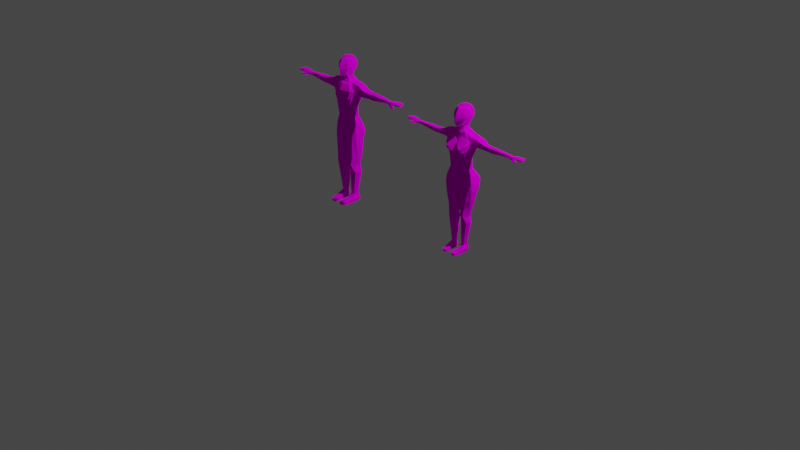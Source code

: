 # Source: basic_models.blend  (saved by Blender 3.4.6; exported with 4.5.12 LTS)
import bpy
from mathutils import Matrix  # noqa: F401  (used for matrix-valued properties, if any)

bpy.ops.wm.read_factory_settings(use_empty=True)
scene = bpy.context.scene
scene.name = 'Scene'

# ---- collections
col_collection = bpy.data.collections.new('Collection'); scene.collection.children.link(col_collection)

# ---- materials (node trees are filled in below, after node groups)
mat_material = bpy.data.materials.new('Material')
mat_material.alpha_threshold = 0.0
mat_material.use_transparent_shadow = False
mat_material.roughness = 0.5
mat_material.line_color = (0.0, 0.0, 0.0, 1.0)
mat_material_001 = bpy.data.materials.new('Material.001')
mat_material_001.alpha_threshold = 0.0
mat_material_001.use_transparent_shadow = False
mat_material_001.roughness = 0.5
mat_material_001.line_color = (0.0, 0.0, 0.0, 1.0)

# ---- material node trees
mat_material.use_nodes = True; mat_material.node_tree.nodes.clear()
_N = mat_material.node_tree.nodes; _L = mat_material.node_tree.links
n0 = _N.new('ShaderNodeOutputMaterial'); n0.name = 'Material Output'; n0.location = (300, 300)
n1 = _N.new('ShaderNodeBsdfDiffuse'); n1.name = 'Diffuse BSDF'; n1.location = (10, 300)
n1.inputs[1].default_value = 0.5
n2 = _N.new('ShaderNodeTexImage'); n2.name = 'Image Texture'; n2.location = (-280, 280)
_L.new(n1.outputs[0], n0.inputs[0])
_L.new(n2.outputs[0], n1.inputs[0])
n0.is_active_output = True
mat_material_001.use_nodes = True; mat_material_001.node_tree.nodes.clear()
_N = mat_material_001.node_tree.nodes; _L = mat_material_001.node_tree.links
n0 = _N.new('ShaderNodeOutputMaterial'); n0.name = 'Material Output'; n0.location = (300, 300)
n1 = _N.new('ShaderNodeBsdfDiffuse'); n1.name = 'Diffuse BSDF'; n1.location = (10, 300)
n1.inputs[1].default_value = 0.5
n2 = _N.new('ShaderNodeTexImage'); n2.name = 'Image Texture'; n2.location = (-280, 280)
_L.new(n1.outputs[0], n0.inputs[0])
_L.new(n2.outputs[0], n1.inputs[0])
n0.is_active_output = True

# ---- world
world_world = bpy.data.worlds.new('World'); scene.world = world_world
world_world.use_nodes = True; world_world.node_tree.nodes.clear()
_N = world_world.node_tree.nodes; _L = world_world.node_tree.links
n0 = _N.new('ShaderNodeOutputWorld'); n0.name = 'World Output'; n0.location = (300, 300)
n1 = _N.new('ShaderNodeBackground'); n1.name = 'Background'; n1.location = (10, 300)
n1.inputs[0].default_value = (0.05088, 0.05088, 0.05088, 1.0)
_L.new(n1.outputs[0], n0.inputs[0])
n0.is_active_output = True
world_world.color = (0.05088, 0.05088, 0.05088)
world_world.use_sun_shadow = False
world_world.sun_shadow_jitter_overblur = 0.0

# ---- cameras
cam_camera = bpy.data.cameras.new('Camera')
cam_camera.clip_end = 100.0
cam_camera.ortho_scale = 7.314

# ---- lights
light_light = bpy.data.lights.new('Light', 'POINT')
light_light.transmission_factor = 0.0
light_light.energy = 1000.0
light_light.shadow_soft_size = 0.1
light_light.shadow_maximum_resolution = 0.006
light_light.use_absolute_resolution = True

# ---- meshes
me_cube = bpy.data.meshes.new('Cube')
me_cube.from_pydata([(0.5837, 0.1731, 5.903), (0.4704, 0.2173, 4.179), (0.6146, -0.2544, 5.905), (0.4434, -0.1344, 4.153), (0.7192, -0.2193, 3.356), (0.7192, 0.2001, 3.309), (0.001498, -0.4469, 3.271), (0.03449, 0.2864, 3.309), (1.096, 0.1372, 5.719), (0.0, 0.4555, 3.63), (1.096, -0.2573, 5.719), (0.6221, 0.1627, 3.899), (0.6804, 0.09114, 5.363), (0.6827, -0.1445, 5.364), (0.5834, -0.1568, 3.899), (0.0, -0.4778, 3.823), (0.0, 0.3801, 3.959), (0.0, -0.3308, 6.023), (-0.0002673, -0.3616, 4.189), (0.0, 0.2613, 5.909), (-0.00117, 0.5222, 5.54), (0.0, -0.5021, 5.687), (-0.0004595, -0.4878, 5.198), (-0.0006943, 0.4989, 5.1), (0.0837, -0.1586, 2.243), (0.6816, -0.1036, 2.155), (0.6816, 0.1047, 2.155), (0.1307, 0.2313, 2.243), (0.5911, -0.1216, 1.729), (0.5911, 0.1501, 1.729), (0.1923, -0.1339, 1.729), (0.1923, 0.2113, 1.771), (0.4115, -0.1147, 0.231), (0.4233, 0.1405, 0.231), (0.2757, -0.1138, 0.231), (0.2085, 0.1405, 0.231), (0.5037, 0.3702, -0.1238), (0.1845, 0.3602, -0.1664), (0.4758, -0.1014, -0.1176), (0.2985, -0.1568, -0.1664), (1.684, 0.08893, 5.624), (1.684, -0.1997, 5.624), (1.505, 0.05445, 5.358), (1.505, -0.1653, 5.284), (1.902, 0.09684, 5.641), (1.901, -0.2042, 5.641), (1.722, 0.05445, 5.351), (1.722, -0.1653, 5.298), (2.882, 0.03878, 5.571), (2.882, -0.1496, 5.571), (2.841, 0.03878, 5.451), (2.841, -0.1496, 5.446), (0.3974, -0.2702, 2.155), (0.1867, -0.3466, 4.189), (0.3126, 0.203, 5.922), (0.3838, -0.5439, 3.298), (0.5565, 0.4081, 5.537), (0.294, 0.3714, 3.127), (0.3603, 0.4246, 5.128), (0.2429, 0.3476, 4.074), (0.3084, -0.2021, 5.937), (0.2343, 0.405, 3.613), (0.3629, -0.4802, 5.726), (0.3406, -0.5231, 5.23), (0.3343, -0.4296, 3.929), (0.316, 0.3485, 2.155), (0.3791, -0.1859, 1.785), (0.3282, 0.3681, 1.823), (0.3656, -0.1138, 0.3325), (0.2817, 0.1405, 0.231), (0.379, -0.1973, -0.1664), (0.3772, 0.3614, -0.1664), (0.1924, -0.1319, 6.191), (1.118e-08, -0.2505, 6.26), (-1.274e-08, 0.2603, 6.135), (0.1843, 0.2038, 6.191), (0.07458, 0.1276, 7.091), (0.3216, 0.2723, 6.784), (0.3217, 0.3094, 6.597), (0.2273, 0.3343, 6.267), (0.1565, 0.03242, 7.091), (0.3686, 0.06357, 6.78), (0.3718, 0.1073, 6.627), (0.2692, 0.09291, 6.352), (0.1472, -0.05437, 7.091), (0.3356, -0.1362, 6.818), (0.3401, -0.1245, 6.627), (0.26, -0.1108, 6.369), (0.08965, -0.137, 7.091), (0.2304, -0.3377, 6.857), (0.2636, -0.3373, 6.627), (0.216, -0.201, 6.383), (2.235e-08, -0.1837, 7.091), (5.215e-08, -0.4658, 6.866), (3.343e-08, -0.4845, 6.666), (-0.001152, -0.3061, 6.37), (2.133e-09, -5.342e-09, 7.125), (0.555, 0.3575, 5.162), (0.663, 0.2286, 5.529), (0.5967, -0.458, 3.298), (0.4172, 0.1048, 5.902), (0.3766, -0.2524, 4.134), (0.5577, -0.2702, 2.155), (-2.549e-08, 0.156, 7.091), (-6.803e-08, 0.5099, 6.724), (-5.311e-08, 0.5386, 6.536), (-7.152e-08, 0.466, 6.198), (0.5199, 0.3603, 0.02915), (0.1763, 0.3603, 0.03468), (0.4802, -0.1411, 0.03696), (0.248, -0.1638, 0.0001946), (0.3329, -0.2092, -0.03146), (0.2576, 0.3603, 0.07027), (0.2832, 0.8689, -0.1664), (0.1574, 0.8522, -0.1664), (0.4822, 0.7715, -0.06629), (0.4596, 0.7715, -0.1664), (0.247, 0.8689, -0.06629), (0.1497, 0.8522, -0.06629), (0.5201, 0.1869, 4.666), (0.5201, -0.1318, 4.757), (0.0, 0.3953, 4.558), (-0.0001501, -0.3658, 4.649), (0.2184, -0.3696, 4.739), (0.2682, 0.3524, 4.649), (1.254, 0.1398, 5.664), (1.03, 0.06295, 5.319), (1.051, -0.1148, 5.342), (1.253, -0.2143, 5.664), (0.4516, -0.2938, 3.922), (0.4987, -0.1859, 1.785), (0.4293, -0.1138, 0.3325), (0.4429, -0.1973, -0.1664), (0.5665, 0.3274, 3.264), (0.3807, 0.2741, 4.137), (0.4146, -0.2148, 5.9), (0.4755, 0.3468, 3.818), (0.6456, -0.4074, 5.603), (0.6046, -0.3662, 5.144), (0.5222, 0.3314, 2.155), (0.4765, 0.3681, 1.823), (0.3616, 0.1405, 0.231), (0.499, 0.3612, -0.1664), (0.457, -0.2092, -0.03146), (0.3931, 0.3603, 0.07027), (0.3952, 0.8522, -0.1664), (0.3945, 0.8522, -0.06629), (0.3581, -0.2677, 4.743), (0.4589, 0.3109, 4.659), (0.1736, 0.1489, 1.401), (0.1567, -0.2063, 1.467), (0.6367, -0.1775, 1.401), (0.6134, 0.2059, 1.401), (0.3144, 0.2544, 1.401), (0.3614, -0.2841, 1.401), (0.5167, -0.2841, 1.401), (0.4875, 0.2544, 1.401), (0.8193, 0.1485, 5.463), (0.8193, -0.2603, 5.477), (0.0, -0.5087, 5.459), (-0.0008539, 0.5312, 5.155), (1.6, 0.122, 5.45), (1.6, -0.2328, 5.45), (1.818, 0.122, 5.467), (1.949, -0.2328, 5.467), (2.892, 0.06611, 5.508), (2.709, -0.1468, 5.503), (0.4058, -0.549, 5.495), (0.45, 0.3988, 5.219), (1.173, -0.26, 5.48), (1.173, 0.1399, 5.464), (0.6557, -0.4415, 5.389), (0.6438, 0.2444, 5.385), (0.9009, 0.1398, 5.838), (0.8994, -0.2477, 5.838), (-0.0004452, 0.375, 5.827), (0.0, -0.3884, 5.878), (0.3316, -0.347, 5.861), (0.4212, 0.3212, 5.793), (0.5456, -0.3753, 5.745), (0.5134, 0.2181, 5.713), (0.6816, 0.004312, 2.155), (0.583, -0.05006, 5.967), (0.4841, 0.04785, 4.153), (0.7192, 0.007782, 3.366), (1.096, -0.05286, 5.719), (0.001498, -0.05986, 3.309), (0.6815, -0.02241, 5.349), (0.0, -0.05864, 3.613), (0.6221, 0.00877, 3.899), (0.0, 0.01473, 4.053), (0.07909, 0.04777, 2.243), (0.5911, 0.01919, 1.729), (0.1923, 0.04901, 1.795), (0.4233, 0.01751, 0.231), (0.2085, 0.01751, 0.231), (1.684, -0.05015, 5.624), (1.505, -0.05141, 5.314), (1.901, -0.04895, 5.641), (1.722, -0.05141, 5.298), (2.882, -0.05198, 5.575), (2.841, -0.05198, 5.451), (0.3619, 0.06521, -0.1664), (0.3084, 0.007777, 5.947), (0.1725, 0.05897, 0.0001946), (0.5149, 0.04783, 0.0001946), (0.5201, 0.03332, 4.71), (1.049, -0.01509, 5.283), (1.254, -0.05215, 5.692), (0.4163, -0.05562, 5.903), (0.4952, 0.01042, -0.1183), (0.2043, 0.06497, -0.1664), (0.4826, 0.06497, -0.1664), (0.6749, 0.02115, 1.401), (0.13, -0.005046, 1.401), (3.308, 0.1969, 5.448), (0.9002, -0.05128, 5.884), (-0.0003058, -0.526, 3.568), (0.6974, -0.18, 3.613), (-0.000401, 0.4403, 3.434), (0.6974, 0.1833, 3.551), (0.2222, 0.3866, 3.388), (0.3661, -0.5719, 3.628), (0.5805, -0.4309, 3.647), (0.5552, 0.3021, 3.449), (0.6974, 0.008228, 3.551), (0.006048, -0.05931, 3.446), (0.5753, 0.1737, 4.985), (0.656, -0.09937, 5.043), (0.0, 0.4018, 4.886), (-0.0004147, -0.4112, 4.922), (0.2816, -0.4684, 5.001), (0.3005, 0.3909, 4.896), (0.4985, -0.3119, 4.957), (0.4797, 0.3353, 4.927), (0.6295, 0.0424, 5.013), (2.686, 0.04096, 5.472), (2.686, -0.1518, 5.447), (2.747, 0.02716, 5.585), (2.747, -0.1474, 5.581), (2.718, -0.1634, 5.499), (2.714, 0.05255, 5.509), (2.747, -0.05148, 5.581), (2.686, -0.0519, 5.448), (0.7156, 0.191, 3.199), (0.04784, 0.2812, 3.199), (0.03328, -0.3627, 3.183), (0.7156, -0.1899, 3.235), (0.375, -0.4466, 3.199), (0.2961, 0.3692, 2.989), (0.5829, -0.4034, 3.199), (0.5622, 0.3352, 3.107), (0.01669, -0.0495, 3.199), (0.7156, 0.00745, 3.199), (0.0001584, 0.2368, 5.989), (0.208, 0.1537, 6.044), (0.21, -0.1778, 6.044), (0.0006054, -0.2897, 6.107), (0.2695, 0.3161, 6.447), (0.3133, 0.09992, 6.462), (0.298, -0.1159, 6.462), (0.2319, -0.2723, 6.474), (-0.0006001, -0.4257, 6.519), (-6.255e-08, 0.5325, 6.4), (0.2102, 0.2158, 6.987), (0.3174, 0.05354, 6.985), (0.2894, -0.1046, 6.996), (0.1986, -0.2552, 7.001), (3.241e-08, -0.362, 7.002), (-4.102e-08, 0.3939, 6.959), (3.15, -0.05198, 5.617), (3.15, -0.2389, 5.6), (3.106, 0.1161, 5.508), (3.055, 0.1604, 5.424), (3.106, -0.2482, 5.508), (3.017, -0.1178, 5.462), (3.055, 0.07305, 5.435), (3.15, 0.03878, 5.617), (3.106, 0.07305, 5.508), (3.285, 0.1969, 5.4), (3.285, 0.1433, 5.4), (3.315, 0.1433, 5.463), (3.355, -0.05108, 5.607), (3.261, -0.254, 5.6), (3.348, 0.07385, 5.6), (3.333, 0.08794, 5.536), (3.226, -0.254, 5.525), (3.338, -0.07574, 5.536), (3.462, -0.05092, 5.607), (3.416, -0.2602, 5.6), (3.462, 0.08167, 5.6), (3.446, 0.08167, 5.537), (3.379, -0.2602, 5.525), (3.418, -0.07649, 5.536), (3.636, -0.05092, 5.6), (3.522, -0.2651, 5.6), (3.643, 0.08167, 5.6), (3.631, 0.08167, 5.55), (3.51, -0.2651, 5.541), (3.625, -0.05092, 5.547), (0.4947, 0.6352, -0.05002), (0.2505, 0.6891, -0.02103), (0.5002, 0.6357, -0.1664), (0.1284, 0.6891, -0.1664), (0.1186, 0.6979, -0.02103), (0.4378, 0.6896, -0.1664), (0.3941, 0.6891, -0.02103), (0.3058, 0.6894, -0.1664), (3.188, 0.1097, 5.396), (3.231, 0.1097, 5.487), (3.188, 0.2017, 5.396), (3.221, 0.1759, 5.466)], [], [(253, 247, 25, 181), (252, 245, 27, 191), (181, 25, 28, 192), (183, 3, 14, 189), (216, 182, 2, 174), (180, 100, 0, 173), (172, 98, 8, 157), (170, 125, 40, 161), (222, 217, 6, 55), (226, 219, 7, 186), (225, 218, 4, 184), (251, 244, 26, 139), (235, 187, 13, 228), (234, 97, 12, 227), (134, 1, 11, 136), (231, 63, 22, 230), (167, 62, 21, 159), (190, 16, 9, 188), (53, 18, 15, 64), (224, 220, 5, 133), (177, 60, 17, 176), (255, 254, 74, 75), (248, 246, 24, 52), (214, 149, 35, 195), (139, 26, 29, 140), (52, 24, 30, 66), (191, 27, 31, 193), (300, 302, 116, 115), (154, 150, 34, 68), (156, 152, 33, 141), (213, 151, 32, 194), (205, 109, 38, 210), (204, 108, 37, 211), (111, 110, 39, 70), (212, 210, 38, 132), (162, 43, 47, 164), (169, 127, 43, 162), (208, 128, 41, 196), (207, 126, 42, 197), (243, 236, 50, 201), (196, 41, 45, 198), (197, 42, 46, 199), (161, 40, 44, 163), (51, 201, 276, 275), (241, 238, 48, 165), (240, 237, 51, 166), (242, 239, 49, 200), (211, 202, 70, 39), (143, 111, 70, 132), (149, 153, 69, 35), (155, 154, 68, 131), (306, 300, 115, 146), (102, 52, 66, 130), (27, 65, 67, 31), (250, 248, 52, 102), (209, 203, 60, 135), (179, 135, 60, 177), (219, 221, 57, 7), (101, 53, 64, 129), (171, 137, 62, 167), (233, 138, 63, 231), (16, 59, 61, 9), (229, 23, 58, 232), (245, 249, 65, 27), (223, 222, 55, 99), (160, 20, 56, 168), (175, 19, 54, 178), (75, 74, 73, 72), (257, 256, 72, 73), (254, 257, 73, 74), (256, 255, 75, 72), (263, 105, 78, 258), (269, 103, 76, 264), (74, 106, 79, 75), (105, 104, 77, 78), (103, 96, 76), (75, 79, 83), (78, 77, 81, 82), (76, 96, 80), (258, 78, 82, 259), (264, 76, 80, 265), (75, 83, 87, 72), (82, 81, 85, 86), (80, 96, 84), (259, 82, 86, 260), (265, 80, 84, 266), (72, 87, 91, 73), (86, 85, 89, 90), (84, 96, 88), (260, 86, 90, 261), (266, 84, 88, 267), (90, 89, 93, 94), (88, 96, 92), (261, 90, 94, 262), (267, 88, 92, 268), (73, 91, 95), (174, 2, 135, 179), (3, 101, 129, 14), (158, 10, 137, 171), (228, 13, 138, 233), (218, 223, 99, 4), (32, 131, 143, 109), (69, 141, 144, 112), (117, 146, 145, 113), (302, 305, 145, 116), (3, 120, 147, 101), (59, 124, 148, 134), (35, 69, 112, 108), (131, 68, 111, 143), (68, 34, 110, 111), (195, 35, 108, 204), (194, 32, 109, 205), (141, 33, 107, 144), (146, 115, 116, 145), (118, 117, 113, 114), (305, 307, 113, 145), (307, 303, 114, 113), (303, 304, 118, 114), (304, 301, 117, 118), (16, 121, 124, 59), (101, 147, 123, 53), (53, 123, 122, 18), (134, 148, 119, 1), (183, 206, 120, 3), (187, 12, 126, 207), (185, 10, 128, 208), (158, 13, 127, 169), (157, 8, 125, 170), (182, 209, 135, 2), (247, 250, 102, 25), (25, 102, 130, 28), (301, 306, 146, 117), (151, 155, 131, 32), (109, 143, 132, 38), (202, 212, 132, 70), (153, 156, 141, 69), (65, 139, 140, 67), (221, 224, 133, 57), (59, 134, 136, 61), (232, 58, 97, 234), (249, 251, 139, 65), (168, 56, 98, 172), (178, 54, 100, 180), (67, 140, 156, 153), (28, 130, 155, 151), (130, 66, 154, 155), (31, 67, 153, 149), (192, 28, 151, 213), (140, 29, 152, 156), (66, 30, 150, 154), (193, 31, 149, 214), (58, 168, 172, 97), (12, 157, 170, 126), (10, 158, 169, 128), (13, 158, 171, 138), (23, 160, 168, 58), (138, 171, 167, 63), (239, 240, 166, 49), (236, 241, 165, 50), (165, 48, 277, 272), (42, 161, 163, 46), (128, 169, 162, 41), (41, 162, 164, 45), (63, 167, 159, 22), (126, 170, 161, 42), (97, 172, 157, 12), (56, 178, 180, 98), (10, 174, 179, 137), (20, 175, 178, 56), (137, 179, 177, 62), (62, 177, 176, 21), (98, 180, 173, 8), (185, 216, 174, 10), (8, 173, 216, 185), (200, 49, 271, 270), (30, 193, 214, 150), (29, 192, 213, 152), (71, 142, 212, 202), (0, 100, 209, 182), (8, 185, 208, 125), (13, 187, 207, 127), (1, 119, 206, 183), (33, 194, 205, 107), (34, 195, 204, 110), (100, 54, 203, 209), (37, 71, 202, 211), (238, 242, 200, 48), (48, 200, 270, 277), (43, 197, 199, 47), (40, 196, 198, 44), (237, 243, 201, 51), (127, 207, 197, 43), (125, 208, 196, 40), (142, 36, 210, 212), (110, 204, 211, 39), (107, 205, 210, 36), (152, 213, 194, 33), (24, 191, 193, 30), (150, 214, 195, 34), (18, 190, 188, 15), (227, 12, 187, 235), (220, 225, 184, 5), (217, 226, 186, 6), (173, 0, 182, 216), (1, 183, 189, 11), (26, 181, 192, 29), (246, 252, 191, 24), (244, 253, 181, 26), (15, 188, 226, 217), (11, 189, 225, 220), (61, 136, 224, 221), (14, 129, 223, 218), (129, 64, 222, 223), (9, 61, 221, 219), (136, 11, 220, 224), (189, 14, 218, 225), (188, 9, 219, 226), (64, 15, 217, 222), (119, 227, 235, 206), (124, 232, 234, 148), (120, 228, 233, 147), (121, 229, 232, 124), (147, 233, 231, 123), (123, 231, 230, 122), (148, 234, 227, 119), (206, 235, 228, 120), (47, 199, 243, 237), (44, 198, 242, 238), (46, 163, 241, 236), (45, 164, 240, 239), (198, 45, 239, 242), (164, 47, 237, 240), (163, 44, 238, 241), (199, 46, 236, 243), (5, 184, 253, 244), (6, 186, 252, 246), (57, 133, 251, 249), (4, 99, 250, 247), (7, 57, 249, 245), (99, 55, 248, 250), (55, 6, 246, 248), (133, 5, 244, 251), (186, 7, 245, 252), (184, 4, 247, 253), (60, 203, 54, 255, 256), (19, 17, 257, 254), (17, 60, 256, 257), (54, 19, 254, 255), (91, 261, 262, 95), (87, 260, 261, 91), (83, 259, 260, 87), (79, 258, 259, 83), (106, 263, 258, 79), (89, 267, 268, 93), (85, 266, 267, 89), (81, 265, 266, 85), (77, 264, 265, 81), (104, 269, 264, 77), (272, 277, 284, 285), (276, 278, 274, 275), (309, 308, 280, 281), (274, 278, 287, 286), (201, 50, 273, 276), (50, 165, 272, 273), (49, 166, 274, 271), (166, 51, 275, 274), (279, 215, 281, 280), (308, 310, 279, 280), (311, 309, 281, 215), (310, 311, 215, 279), (285, 284, 290, 291), (286, 287, 293, 292), (270, 271, 283, 282), (278, 272, 285, 287), (277, 270, 282, 284), (271, 274, 286, 283), (288, 289, 295, 294), (289, 292, 298, 295), (284, 282, 288, 290), (283, 286, 292, 289), (282, 283, 289, 288), (287, 285, 291, 293), (299, 294, 295, 298), (297, 296, 294, 299), (293, 291, 297, 299), (292, 293, 299, 298), (291, 290, 296, 297), (290, 288, 294, 296), (112, 144, 306, 301), (108, 112, 301, 304), (37, 108, 304, 303), (71, 37, 303, 307), (142, 71, 307, 305), (36, 142, 305, 302), (144, 107, 300, 306), (107, 36, 302, 300), (273, 272, 311, 310), (272, 278, 309, 311), (276, 273, 310, 308), (278, 276, 308, 309)])
_uv = me_cube.uv_layers.new(name='UVMap')
_uv.uv.foreach_set('vector', [0.5153, 0.4054, 0.4937, 0.4112, 0.4937, 0.2902, 0.5057, 0.2892, 0.6823, 0.4074, 0.6456, 0.4037, 0.6617, 0.2977, 0.682, 0.2999, 0.5057, 0.2892, 0.4937, 0.2902, 0.4877, 0.2426, 0.5033, 0.2414, 0.5273, 0.5103, 0.5069, 0.5118, 0.5027, 0.4842, 0.5213, 0.4829, 0.6631, 0.8736, 0.6601, 0.9097, 0.6379, 0.9036, 0.6414, 0.8714, 0.9441, 0.03508, 0.9647, 0.02343, 0.9662, 0.04116, 0.9626, 0.07731, 0.9089, 0.05296, 0.9252, 0.05361, 0.9515, 0.1003, 0.9201, 0.07244, 0.9241, 0.1117, 0.9471, 0.1183, 0.9476, 0.1669, 0.9272, 0.1592, 0.3728, 0.2757, 0.414, 0.2826, 0.4142, 0.3161, 0.371, 0.3127, 0.6807, 0.435, 0.6253, 0.4283, 0.6438, 0.4159, 0.6822, 0.4199, 0.5184, 0.4445, 0.4981, 0.453, 0.4915, 0.425, 0.5169, 0.424, 0.5504, 0.3917, 0.5358, 0.4038, 0.5169, 0.2883, 0.5415, 0.2857, 0.5348, 0.6065, 0.5307, 0.6447, 0.5173, 0.6474, 0.5194, 0.6112, 0.566, 0.5938, 0.5708, 0.62, 0.5435, 0.6451, 0.5489, 0.6021, 0.8252, 0.213, 0.8359, 0.2085, 0.8521, 0.2402, 0.8335, 0.2494, 0.3831, 0.1231, 0.3762, 0.09733, 0.4144, 0.101, 0.4149, 0.1321, 0.3688, 0.06767, 0.3741, 0.04221, 0.4144, 0.04641, 0.4143, 0.07181, 0.6659, 0.5015, 0.6264, 0.4872, 0.6215, 0.4499, 0.6788, 0.4536, 0.3944, 0.2143, 0.4151, 0.2142, 0.4143, 0.2544, 0.3774, 0.2429, 0.8413, 0.2906, 0.8588, 0.2794, 0.86, 0.3065, 0.8415, 0.3114, 0.6253, 0.9337, 0.6409, 0.9384, 0.6236, 0.9723, 0.6177, 0.9702, 0.3763, 0.8724, 0.3818, 0.8966, 0.3655, 0.8962, 0.36, 0.8748, 0.3726, 0.3242, 0.4112, 0.3263, 0.4068, 0.4322, 0.3711, 0.4415, 0.697, 0.2068, 0.68, 0.2049, 0.6937, 0.07503, 0.7073, 0.07637, 0.5415, 0.2857, 0.5169, 0.2883, 0.5179, 0.2402, 0.5425, 0.2484, 0.3711, 0.4415, 0.4068, 0.4322, 0.3948, 0.4896, 0.3736, 0.4832, 0.682, 0.2999, 0.6617, 0.2977, 0.6692, 0.2452, 0.6869, 0.2497, 0.5559, 0.03772, 0.5549, 0.02479, 0.5699, 0.02343, 0.5708, 0.03465, 0.3749, 0.5255, 0.3983, 0.5185, 0.3854, 0.6568, 0.3754, 0.6455, 0.8256, 0.5183, 0.8401, 0.5187, 0.8147, 0.6478, 0.8078, 0.6475, 0.501, 0.2052, 0.4787, 0.2068, 0.4746, 0.07533, 0.4894, 0.0742, 0.4911, 0.04859, 0.4702, 0.05423, 0.4733, 0.03667, 0.4858, 0.03567, 0.7051, 0.05048, 0.6713, 0.05101, 0.6735, 0.02865, 0.7064, 0.03176, 0.3784, 0.6856, 0.3882, 0.6823, 0.3826, 0.7009, 0.3733, 0.7007, 0.4914, 0.02979, 0.4858, 0.03567, 0.4733, 0.03667, 0.4621, 0.03197, 0.2377, 0.07438, 0.2488, 0.09319, 0.2246, 0.09172, 0.1989, 0.07258, 0.2852, 0.07087, 0.2997, 0.08693, 0.2488, 0.09319, 0.2377, 0.07438, 0.6667, 0.8324, 0.6488, 0.8307, 0.6543, 0.7827, 0.6709, 0.784, 0.9412, 0.7173, 0.9324, 0.7188, 0.9311, 0.6663, 0.9431, 0.6668, 0.9372, 0.5352, 0.9267, 0.5351, 0.9264, 0.5187, 0.9365, 0.5182, 0.6709, 0.784, 0.6543, 0.7827, 0.6556, 0.7588, 0.6729, 0.7602, 0.9431, 0.6668, 0.9311, 0.6663, 0.9301, 0.6429, 0.9422, 0.6437, 0.9272, 0.1592, 0.9476, 0.1669, 0.9518, 0.1907, 0.9314, 0.1831, 0.9474, 0.5178, 0.9365, 0.5182, 0.9216, 0.4961, 0.943, 0.4985, 0.9462, 0.2825, 0.9551, 0.2854, 0.9549, 0.3005, 0.9479, 0.302, 0.1137, 0.06947, 0.1173, 0.07524, 0.09997, 0.07544, 0.1148, 0.06912, 0.6802, 0.6659, 0.6695, 0.665, 0.6705, 0.6499, 0.6814, 0.6508, 0.8174, 0.7269, 0.8005, 0.7248, 0.802, 0.6955, 0.8102, 0.7011, 0.3646, 0.6856, 0.3784, 0.6856, 0.3733, 0.7007, 0.3662, 0.7007, 0.7918, 0.5163, 0.8063, 0.5175, 0.7989, 0.6471, 0.7908, 0.6468, 0.3576, 0.5255, 0.3749, 0.5255, 0.3754, 0.6455, 0.3683, 0.6455, 0.2186, 0.8095, 0.2296, 0.8026, 0.2296, 0.8179, 0.2206, 0.8277, 0.3533, 0.4415, 0.3711, 0.4415, 0.3736, 0.4832, 0.3603, 0.4832, 0.7898, 0.4227, 0.8087, 0.4339, 0.8085, 0.471, 0.7948, 0.4755, 0.3497, 0.3244, 0.3726, 0.3242, 0.3711, 0.4415, 0.3533, 0.4415, 0.6583, 0.9274, 0.6642, 0.9404, 0.6409, 0.9384, 0.6406, 0.9261, 0.6244, 0.9084, 0.6406, 0.9261, 0.6409, 0.9384, 0.6253, 0.9337, 0.7781, 0.2903, 0.8032, 0.2962, 0.8102, 0.3256, 0.7831, 0.3037, 0.3738, 0.2208, 0.3944, 0.2143, 0.3774, 0.2429, 0.3652, 0.2443, 0.3417, 0.08002, 0.343, 0.05633, 0.3741, 0.04221, 0.3688, 0.06767, 0.3599, 0.1288, 0.3478, 0.1077, 0.3762, 0.09733, 0.3831, 0.1231, 0.781, 0.2316, 0.8088, 0.2197, 0.8053, 0.2713, 0.7788, 0.2686, 0.7847, 0.1284, 0.7845, 0.105, 0.8255, 0.1033, 0.8183, 0.1286, 0.7841, 0.316, 0.8099, 0.341, 0.8087, 0.4339, 0.7898, 0.4227, 0.3499, 0.2743, 0.3728, 0.2757, 0.371, 0.3127, 0.3478, 0.3131, 0.7844, 0.09898, 0.7861, 0.05604, 0.8492, 0.05852, 0.8361, 0.09337, 0.7028, 0.9766, 0.6899, 0.9764, 0.6861, 0.9414, 0.7006, 0.929, 0.8463, 0.8678, 0.8663, 0.8618, 0.8663, 0.9192, 0.8445, 0.9053, 0.02372, 0.769, 0.0459, 0.7602, 0.0445, 0.7765, 0.02429, 0.7859, 0.3795, 0.7521, 0.3777, 0.8123, 0.36, 0.8113, 0.3629, 0.7527, 0.4753, 0.7108, 0.5121, 0.7083, 0.5187, 0.7243, 0.4814, 0.7268, 0.1411, 0.7699, 0.1414, 0.785, 0.1033, 0.7934, 0.1089, 0.7766, 0.3123, 0.7477, 0.3132, 0.7747, 0.3048, 0.7777, 0.2888, 0.7672, 0.462, 0.8727, 0.4838, 0.8647, 0.4812, 0.8949, 0.4651, 0.8949, 0.1414, 0.785, 0.1414, 0.8062, 0.1032, 0.8145, 0.1033, 0.7934, 0.3132, 0.7747, 0.3132, 0.7922, 0.3048, 0.7777, 0.5187, 0.7243, 0.534, 0.7319, 0.5079, 0.7432, 0.534, 0.7692, 0.5312, 0.7902, 0.5081, 0.7916, 0.5119, 0.7742, 0.3048, 0.7777, 0.3132, 0.7922, 0.2955, 0.7881, 0.5334, 0.7522, 0.534, 0.7692, 0.5119, 0.7742, 0.5096, 0.7557, 0.2888, 0.7672, 0.3048, 0.7777, 0.2955, 0.7881, 0.2765, 0.7851, 0.5187, 0.7243, 0.5079, 0.7432, 0.4853, 0.7467, 0.4814, 0.7268, 0.5119, 0.7742, 0.5081, 0.7916, 0.4861, 0.7972, 0.486, 0.7758, 0.2955, 0.7881, 0.3132, 0.7922, 0.2963, 0.7978, 0.5096, 0.7557, 0.5119, 0.7742, 0.486, 0.7758, 0.4856, 0.7572, 0.2765, 0.7851, 0.2955, 0.7881, 0.2963, 0.7978, 0.2794, 0.8028, 0.0445, 0.7765, 0.05293, 0.7958, 0.04872, 0.798, 0.02429, 0.7859, 0.486, 0.7758, 0.4861, 0.7972, 0.4635, 0.8025, 0.462, 0.7771, 0.2963, 0.7978, 0.3132, 0.7922, 0.3025, 0.8071, 0.4856, 0.7572, 0.486, 0.7758, 0.462, 0.7771, 0.468, 0.7595, 0.2794, 0.8028, 0.2963, 0.7978, 0.3025, 0.8071, 0.2891, 0.8199, 0.05637, 0.8255, 0.05403, 0.8513, 0.02931, 0.8543, 0.02826, 0.8321, 0.3025, 0.8071, 0.3132, 0.7922, 0.3124, 0.8126, 0.05151, 0.8084, 0.05637, 0.8255, 0.02826, 0.8321, 0.02693, 0.8156, 0.2891, 0.8199, 0.3025, 0.8071, 0.3124, 0.8126, 0.3109, 0.8322, 0.02429, 0.7859, 0.04872, 0.798, 0.02518, 0.7984, 0.3158, 0.03097, 0.3475, 0.02343, 0.3701, 0.02413, 0.3544, 0.04064, 0.5069, 0.5118, 0.4933, 0.5105, 0.4872, 0.4876, 0.5027, 0.4842, 0.3246, 0.07118, 0.2938, 0.04418, 0.343, 0.05633, 0.3417, 0.08002, 0.5194, 0.6112, 0.5173, 0.6474, 0.4904, 0.6246, 0.4944, 0.603, 0.4981, 0.453, 0.47, 0.4587, 0.464, 0.4201, 0.4915, 0.425, 0.4746, 0.07533, 0.4757, 0.08667, 0.462, 0.04714, 0.4702, 0.05423, 0.1985, 0.749, 0.2074, 0.7483, 0.2146, 0.7727, 0.1996, 0.774, 0.5419, 0.8754, 0.5418, 0.8919, 0.5307, 0.8919, 0.5307, 0.8793, 0.7781, 0.7862, 0.7841, 0.793, 0.7865, 0.8116, 0.7807, 0.8018, 0.5069, 0.5118, 0.5127, 0.5792, 0.4969, 0.5782, 0.4933, 0.5105, 0.8088, 0.2197, 0.814, 0.1558, 0.8357, 0.1554, 0.8252, 0.213, 0.1904, 0.7497, 0.1985, 0.749, 0.1996, 0.774, 0.191, 0.7748, 0.3683, 0.6455, 0.3754, 0.6455, 0.3784, 0.6856, 0.3646, 0.6856, 0.3754, 0.6455, 0.3854, 0.6568, 0.3882, 0.6823, 0.3784, 0.6856, 0.7073, 0.07637, 0.6937, 0.07503, 0.6713, 0.05101, 0.7051, 0.05048, 0.4894, 0.0742, 0.4746, 0.07533, 0.4702, 0.05423, 0.4911, 0.04859, 0.2074, 0.7483, 0.2142, 0.7477, 0.2291, 0.7717, 0.2146, 0.7727, 0.5418, 0.8919, 0.5421, 0.9025, 0.531, 0.8999, 0.5307, 0.8919, 0.5421, 0.8647, 0.5419, 0.8754, 0.5307, 0.8793, 0.5309, 0.8655, 0.7841, 0.793, 0.7983, 0.7948, 0.7984, 0.815, 0.7865, 0.8116, 0.7983, 0.7948, 0.8174, 0.7971, 0.8122, 0.8148, 0.7984, 0.815, 0.6368, 0.02536, 0.6343, 0.04145, 0.6177, 0.03459, 0.6188, 0.02343, 0.1882, 0.8129, 0.2028, 0.8108, 0.2045, 0.8309, 0.1936, 0.8299, 0.781, 0.2316, 0.7834, 0.1649, 0.814, 0.1558, 0.8088, 0.2197, 0.3738, 0.2208, 0.3759, 0.1529, 0.3908, 0.1528, 0.3944, 0.2143, 0.3944, 0.2143, 0.3908, 0.1528, 0.4151, 0.1628, 0.4151, 0.2142, 0.5519, 0.5061, 0.5609, 0.5641, 0.5474, 0.5662, 0.5463, 0.5116, 0.5273, 0.5103, 0.5307, 0.5725, 0.5127, 0.5792, 0.5069, 0.5118, 0.9434, 0.7554, 0.9307, 0.7558, 0.9324, 0.7188, 0.9412, 0.7173, 0.6652, 0.8501, 0.6424, 0.8483, 0.6488, 0.8307, 0.6667, 0.8324, 0.3246, 0.07118, 0.3406, 0.08429, 0.2997, 0.08693, 0.2852, 0.07087, 0.9201, 0.07244, 0.9515, 0.1003, 0.9471, 0.1183, 0.9241, 0.1117, 0.6601, 0.9097, 0.6583, 0.9274, 0.6406, 0.9261, 0.6379, 0.9036, 0.4937, 0.4112, 0.4691, 0.4086, 0.4747, 0.2912, 0.4937, 0.2902, 0.4937, 0.2902, 0.4747, 0.2912, 0.4806, 0.249, 0.4877, 0.2426, 0.2028, 0.8108, 0.2186, 0.8095, 0.2206, 0.8277, 0.2045, 0.8309, 0.3449, 0.526, 0.3576, 0.5255, 0.3683, 0.6455, 0.3703, 0.6568, 0.4702, 0.05423, 0.462, 0.04714, 0.4621, 0.03197, 0.4733, 0.03667, 0.8005, 0.7248, 0.7874, 0.7232, 0.7952, 0.6947, 0.802, 0.6955, 0.8063, 0.5175, 0.8256, 0.5183, 0.8078, 0.6475, 0.7989, 0.6471, 0.8087, 0.4339, 0.8318, 0.4348, 0.8249, 0.4717, 0.8085, 0.471, 0.8032, 0.2962, 0.8413, 0.2906, 0.8415, 0.3114, 0.8102, 0.3256, 0.8088, 0.2197, 0.8252, 0.213, 0.8335, 0.2494, 0.8053, 0.2713, 0.8183, 0.1286, 0.8255, 0.1033, 0.848, 0.1001, 0.8389, 0.1258, 0.8099, 0.341, 0.8403, 0.3289, 0.8318, 0.4348, 0.8087, 0.4339, 0.7832, 0.9263, 0.7781, 0.8907, 0.7977, 0.8891, 0.7977, 0.9054, 0.7006, 0.929, 0.6861, 0.9414, 0.6761, 0.9287, 0.6902, 0.917, 0.8085, 0.471, 0.8249, 0.4717, 0.8256, 0.5183, 0.8063, 0.5175, 0.3504, 0.4897, 0.3603, 0.4832, 0.3576, 0.5255, 0.3449, 0.526, 0.3603, 0.4832, 0.3736, 0.4832, 0.3749, 0.5255, 0.3576, 0.5255, 0.6692, 0.2452, 0.6515, 0.2486, 0.6687, 0.2031, 0.68, 0.2049, 0.5033, 0.2414, 0.4877, 0.2426, 0.4787, 0.2068, 0.501, 0.2052, 0.8249, 0.4717, 0.8396, 0.4817, 0.8401, 0.5187, 0.8256, 0.5183, 0.3736, 0.4832, 0.3948, 0.4896, 0.3983, 0.5185, 0.3749, 0.5255, 0.6869, 0.2497, 0.6692, 0.2452, 0.68, 0.2049, 0.697, 0.2068, 0.8255, 0.1033, 0.8361, 0.09337, 0.86, 0.07514, 0.848, 0.1001, 0.9078, 0.05879, 0.9201, 0.07244, 0.9241, 0.1117, 0.9069, 0.09828, 0.2938, 0.04418, 0.3246, 0.07118, 0.2852, 0.07087, 0.2766, 0.05053, 0.5173, 0.6474, 0.5059, 0.6615, 0.4844, 0.6527, 0.4904, 0.6246, 0.7845, 0.105, 0.7844, 0.09898, 0.8361, 0.09337, 0.8255, 0.1033, 0.3478, 0.1077, 0.3417, 0.08002, 0.3688, 0.06767, 0.3762, 0.09733, 0.1106, 0.06033, 0.1137, 0.06947, 0.1148, 0.06912, 0.09546, 0.06156, 0.9419, 0.2798, 0.9462, 0.2825, 0.9479, 0.302, 0.9412, 0.2973, 0.9479, 0.302, 0.9549, 0.3005, 0.9629, 0.3296, 0.9499, 0.3252, 0.9164, 0.1504, 0.9272, 0.1592, 0.9314, 0.1831, 0.918, 0.1745, 0.2766, 0.05053, 0.2852, 0.07087, 0.2377, 0.07438, 0.2286, 0.05518, 0.2286, 0.05518, 0.2377, 0.07438, 0.1989, 0.07258, 0.2045, 0.05334, 0.3762, 0.09733, 0.3688, 0.06767, 0.4143, 0.07181, 0.4144, 0.101, 0.9069, 0.09828, 0.9241, 0.1117, 0.9272, 0.1592, 0.9164, 0.1504, 0.5708, 0.62, 0.5606, 0.6461, 0.5512, 0.6563, 0.5435, 0.6451, 0.7781, 0.8907, 0.7853, 0.8618, 0.7973, 0.8691, 0.7977, 0.8891, 0.2938, 0.04418, 0.3158, 0.03097, 0.3544, 0.04064, 0.343, 0.05633, 0.7861, 0.05604, 0.789, 0.02343, 0.8362, 0.02896, 0.8492, 0.05852, 0.343, 0.05633, 0.3544, 0.04064, 0.3784, 0.02782, 0.3741, 0.04221, 0.3741, 0.04221, 0.3784, 0.02782, 0.4151, 0.02569, 0.4144, 0.04641, 0.9252, 0.05361, 0.9441, 0.03508, 0.9626, 0.07731, 0.9515, 0.1003, 0.6652, 0.8501, 0.6631, 0.8736, 0.6414, 0.8714, 0.6424, 0.8483, 0.6863, 0.8518, 0.6845, 0.8748, 0.6631, 0.8736, 0.6652, 0.8501, 0.6814, 0.6508, 0.6705, 0.6499, 0.6628, 0.6197, 0.6836, 0.6216, 0.708, 0.2443, 0.6869, 0.2497, 0.697, 0.2068, 0.7188, 0.2162, 0.5179, 0.2402, 0.5033, 0.2414, 0.501, 0.2052, 0.5213, 0.2033, 0.7949, 0.7575, 0.7818, 0.7558, 0.7874, 0.7232, 0.8005, 0.7248, 0.6852, 0.9109, 0.6761, 0.9287, 0.6583, 0.9274, 0.6601, 0.9097, 0.6863, 0.8518, 0.6652, 0.8501, 0.6667, 0.8324, 0.6881, 0.8338, 0.9569, 0.7543, 0.9434, 0.7554, 0.9412, 0.7173, 0.952, 0.7151, 0.5463, 0.5116, 0.5474, 0.5662, 0.5307, 0.5725, 0.5273, 0.5103, 0.503, 0.0731, 0.4894, 0.0742, 0.4911, 0.04859, 0.5261, 0.04906, 0.7221, 0.07745, 0.7073, 0.07637, 0.7051, 0.05048, 0.7301, 0.05252, 0.6761, 0.9287, 0.6861, 0.9414, 0.6642, 0.9404, 0.6583, 0.9274, 0.8157, 0.7599, 0.7949, 0.7575, 0.8005, 0.7248, 0.8174, 0.7269, 0.6889, 0.6666, 0.6802, 0.6659, 0.6814, 0.6508, 0.6915, 0.6516, 0.6915, 0.6516, 0.6814, 0.6508, 0.6836, 0.6216, 0.6937, 0.6224, 0.9559, 0.667, 0.9431, 0.6668, 0.9422, 0.6437, 0.9548, 0.643, 0.6864, 0.7853, 0.6709, 0.784, 0.6729, 0.7602, 0.6891, 0.7614, 0.9483, 0.5347, 0.9372, 0.5352, 0.9365, 0.5182, 0.9474, 0.5178, 0.952, 0.7151, 0.9412, 0.7173, 0.9431, 0.6668, 0.9559, 0.667, 0.6881, 0.8338, 0.6667, 0.8324, 0.6709, 0.784, 0.6864, 0.7853, 0.5244, 0.02722, 0.5258, 0.0319, 0.4858, 0.03567, 0.4914, 0.02979, 0.7301, 0.05252, 0.7051, 0.05048, 0.7064, 0.03176, 0.7312, 0.03369, 0.5261, 0.04906, 0.4911, 0.04859, 0.4858, 0.03567, 0.5258, 0.0319, 0.5213, 0.2033, 0.501, 0.2052, 0.4894, 0.0742, 0.503, 0.0731, 0.7049, 0.3021, 0.682, 0.2999, 0.6869, 0.2497, 0.708, 0.2443, 0.7188, 0.2162, 0.697, 0.2068, 0.7073, 0.07637, 0.7221, 0.07745, 0.7063, 0.5207, 0.6659, 0.5015, 0.6788, 0.4536, 0.7231, 0.4814, 0.5489, 0.6021, 0.5435, 0.6451, 0.5307, 0.6447, 0.5348, 0.6065, 0.5379, 0.4429, 0.5184, 0.4445, 0.5169, 0.424, 0.5378, 0.416, 0.7312, 0.4537, 0.6807, 0.435, 0.6822, 0.4199, 0.7256, 0.4198, 0.6845, 0.8748, 0.6852, 0.9109, 0.6601, 0.9097, 0.6631, 0.8736, 0.5463, 0.5116, 0.5273, 0.5103, 0.5213, 0.4829, 0.5384, 0.4815, 0.5169, 0.2883, 0.5057, 0.2892, 0.5033, 0.2414, 0.5179, 0.2402, 0.7173, 0.409, 0.6823, 0.4074, 0.682, 0.2999, 0.7049, 0.3021, 0.5358, 0.4038, 0.5153, 0.4054, 0.5057, 0.2892, 0.5169, 0.2883, 0.7231, 0.4814, 0.6788, 0.4536, 0.6807, 0.435, 0.7312, 0.4537, 0.5384, 0.4815, 0.5213, 0.4829, 0.5184, 0.4445, 0.5379, 0.4429, 0.8053, 0.2713, 0.8335, 0.2494, 0.8413, 0.2906, 0.8032, 0.2962, 0.5027, 0.4842, 0.4872, 0.4876, 0.47, 0.4587, 0.4981, 0.453, 0.3652, 0.2443, 0.3774, 0.2429, 0.3728, 0.2757, 0.3499, 0.2743, 0.7788, 0.2686, 0.8053, 0.2713, 0.8032, 0.2962, 0.7781, 0.2903, 0.8335, 0.2494, 0.8521, 0.2402, 0.8588, 0.2794, 0.8413, 0.2906, 0.5213, 0.4829, 0.5027, 0.4842, 0.4981, 0.453, 0.5184, 0.4445, 0.6788, 0.4536, 0.6215, 0.4499, 0.6253, 0.4283, 0.6807, 0.435, 0.3774, 0.2429, 0.4143, 0.2544, 0.414, 0.2826, 0.3728, 0.2757, 0.5474, 0.5662, 0.5489, 0.6021, 0.5348, 0.6065, 0.5307, 0.5725, 0.814, 0.1558, 0.8183, 0.1286, 0.8389, 0.1258, 0.8357, 0.1554, 0.5127, 0.5792, 0.5194, 0.6112, 0.4944, 0.603, 0.4969, 0.5782, 0.7834, 0.1649, 0.7847, 0.1284, 0.8183, 0.1286, 0.814, 0.1558, 0.3759, 0.1529, 0.3599, 0.1288, 0.3831, 0.1231, 0.3908, 0.1528, 0.3908, 0.1528, 0.3831, 0.1231, 0.4149, 0.1321, 0.4151, 0.1628, 0.5609, 0.5641, 0.566, 0.5938, 0.5489, 0.6021, 0.5474, 0.5662, 0.5307, 0.5725, 0.5348, 0.6065, 0.5194, 0.6112, 0.5127, 0.5792, 0.9548, 0.643, 0.9422, 0.6437, 0.9372, 0.5352, 0.9483, 0.5347, 0.6891, 0.7614, 0.6729, 0.7602, 0.6802, 0.6659, 0.6889, 0.6666, 0.918, 0.1745, 0.9314, 0.1831, 0.9462, 0.2825, 0.9419, 0.2798, 0.2045, 0.05334, 0.1989, 0.07258, 0.1137, 0.06947, 0.1106, 0.06033, 0.6729, 0.7602, 0.6556, 0.7588, 0.6695, 0.665, 0.6802, 0.6659, 0.1989, 0.07258, 0.2246, 0.09172, 0.1173, 0.07524, 0.1137, 0.06947, 0.9314, 0.1831, 0.9518, 0.1907, 0.9551, 0.2854, 0.9462, 0.2825, 0.9422, 0.6437, 0.9301, 0.6429, 0.9267, 0.5351, 0.9372, 0.5352, 0.5378, 0.416, 0.5169, 0.424, 0.5153, 0.4054, 0.5358, 0.4038, 0.7256, 0.4198, 0.6822, 0.4199, 0.6823, 0.4074, 0.7173, 0.409, 0.8102, 0.3256, 0.8415, 0.3114, 0.8403, 0.3289, 0.8099, 0.341, 0.4915, 0.425, 0.464, 0.4201, 0.4691, 0.4086, 0.4937, 0.4112, 0.7831, 0.3037, 0.8102, 0.3256, 0.8099, 0.341, 0.7841, 0.316, 0.3478, 0.3131, 0.371, 0.3127, 0.3726, 0.3242, 0.3497, 0.3244, 0.371, 0.3127, 0.4142, 0.3161, 0.4112, 0.3263, 0.3726, 0.3242, 0.8415, 0.3114, 0.86, 0.3065, 0.8592, 0.3187, 0.8403, 0.3289, 0.6822, 0.4199, 0.6438, 0.4159, 0.6456, 0.4037, 0.6823, 0.4074, 0.5169, 0.424, 0.4915, 0.425, 0.4937, 0.4112, 0.5153, 0.4054, 0.6409, 0.9384, 0.6642, 0.9404, 0.6861, 0.9414, 0.6793, 0.9539, 0.6424, 0.9507, 0.3877, 0.7477, 0.3877, 0.8151, 0.3777, 0.8123, 0.3795, 0.7521, 0.02343, 0.7599, 0.05637, 0.7478, 0.0459, 0.7602, 0.02372, 0.769, 0.3908, 0.8619, 0.3908, 0.8973, 0.3818, 0.8966, 0.3763, 0.8724, 0.04872, 0.798, 0.05151, 0.8084, 0.02693, 0.8156, 0.02518, 0.7984, 0.4853, 0.7467, 0.4856, 0.7572, 0.468, 0.7595, 0.4752, 0.7487, 0.5079, 0.7432, 0.5096, 0.7557, 0.4856, 0.7572, 0.4853, 0.7467, 0.534, 0.7319, 0.5334, 0.7522, 0.5096, 0.7557, 0.5079, 0.7432, 0.1401, 0.7478, 0.1411, 0.7699, 0.1089, 0.7766, 0.1135, 0.7564, 0.05403, 0.8513, 0.0508, 0.8672, 0.02942, 0.869, 0.02931, 0.8543, 0.4861, 0.7972, 0.4907, 0.8165, 0.4736, 0.8179, 0.4635, 0.8025, 0.5081, 0.7916, 0.5083, 0.8142, 0.4907, 0.8165, 0.4861, 0.7972, 0.5312, 0.7902, 0.526, 0.8129, 0.5083, 0.8142, 0.5081, 0.7916, 0.1414, 0.8062, 0.1405, 0.833, 0.1153, 0.8373, 0.1032, 0.8145, 0.9499, 0.3252, 0.9629, 0.3296, 0.963, 0.3513, 0.9556, 0.3503, 0.9216, 0.4961, 0.9211, 0.4887, 0.9569, 0.487, 0.943, 0.4985, 0.2876, 0.8886, 0.2765, 0.8903, 0.28, 0.8802, 0.2876, 0.8791, 0.9569, 0.487, 0.9211, 0.4887, 0.9365, 0.4621, 0.9569, 0.4736, 0.9365, 0.5182, 0.9264, 0.5187, 0.912, 0.4969, 0.9216, 0.4961, 0.9412, 0.2973, 0.9479, 0.302, 0.9499, 0.3252, 0.9398, 0.3201, 0.09546, 0.06156, 0.1148, 0.06912, 0.06986, 0.0681, 0.06498, 0.05786, 0.9474, 0.5308, 0.9474, 0.5178, 0.943, 0.4985, 0.9569, 0.487, 0.8703, 0.808, 0.8703, 0.8134, 0.8643, 0.815, 0.8643, 0.8079, 0.9171, 0.4829, 0.9069, 0.4834, 0.907, 0.4727, 0.9129, 0.4724, 0.1032, 0.9001, 0.1106, 0.8989, 0.1097, 0.9091, 0.1037, 0.9102, 0.9378, 0.3346, 0.9461, 0.3378, 0.945, 0.3474, 0.9394, 0.3454, 0.9556, 0.3503, 0.963, 0.3513, 0.9642, 0.3639, 0.9571, 0.3628, 0.9569, 0.4736, 0.9365, 0.4621, 0.9362, 0.4533, 0.9569, 0.4569, 0.6836, 0.6216, 0.6628, 0.6197, 0.6621, 0.6073, 0.6855, 0.5988, 0.9211, 0.4887, 0.9163, 0.489, 0.9183, 0.4634, 0.9365, 0.4621, 0.6937, 0.6224, 0.6836, 0.6216, 0.6855, 0.5988, 0.6993, 0.6007, 0.06498, 0.05786, 0.06986, 0.0681, 0.05649, 0.06621, 0.05256, 0.0578, 0.6864, 0.587, 0.6628, 0.5901, 0.6632, 0.5783, 0.688, 0.5676, 0.03528, 0.0578, 0.03936, 0.0662, 0.02469, 0.06434, 0.02343, 0.05779, 0.6993, 0.6007, 0.6855, 0.5988, 0.6864, 0.587, 0.7012, 0.5881, 0.05256, 0.0578, 0.05649, 0.06621, 0.03936, 0.0662, 0.03528, 0.0578, 0.6855, 0.5988, 0.6621, 0.6073, 0.6628, 0.5901, 0.6864, 0.587, 0.9365, 0.4621, 0.9183, 0.4634, 0.9185, 0.4511, 0.9362, 0.4533, 0.1888, 0.8927, 0.1948, 0.8925, 0.1948, 0.9168, 0.1882, 0.917, 0.1889, 0.8779, 0.1946, 0.8777, 0.1948, 0.8925, 0.1888, 0.8927, 0.9362, 0.4533, 0.9185, 0.4511, 0.9176, 0.4307, 0.9324, 0.4308, 0.9569, 0.4569, 0.9362, 0.4533, 0.9324, 0.4308, 0.9568, 0.4422, 0.9571, 0.3628, 0.9642, 0.3639, 0.9662, 0.3838, 0.9604, 0.3831, 0.7012, 0.5881, 0.6864, 0.587, 0.688, 0.5676, 0.7028, 0.5681, 0.1996, 0.774, 0.2146, 0.7727, 0.2186, 0.8095, 0.2028, 0.8108, 0.191, 0.7748, 0.1996, 0.774, 0.2028, 0.8108, 0.1882, 0.8129, 0.6735, 0.02865, 0.6713, 0.05101, 0.6343, 0.04145, 0.6368, 0.02536, 0.7949, 0.7575, 0.8157, 0.7599, 0.8174, 0.7971, 0.7983, 0.7948, 0.7818, 0.7558, 0.7949, 0.7575, 0.7983, 0.7948, 0.7841, 0.793, 0.7801, 0.7567, 0.7818, 0.7558, 0.7841, 0.793, 0.7781, 0.7862, 0.2146, 0.7727, 0.2291, 0.7717, 0.2296, 0.8026, 0.2186, 0.8095, 0.5261, 0.04906, 0.5258, 0.0319, 0.5549, 0.02479, 0.5559, 0.03772, 0.9398, 0.3201, 0.9499, 0.3252, 0.9461, 0.3378, 0.9378, 0.3346, 0.106, 0.8855, 0.1106, 0.8841, 0.1106, 0.8989, 0.1032, 0.9001, 0.9216, 0.4961, 0.912, 0.4969, 0.9069, 0.4834, 0.9171, 0.4829, 0.286, 0.9025, 0.2766, 0.9055, 0.2765, 0.8903, 0.2876, 0.8886])
me_cube.materials.append(mat_material)
me_cube.use_mirror_vertex_groups = False
me_cube.update()
me_cube_001 = bpy.data.meshes.new('Cube.001')
me_cube_001.from_pydata([(0.5838, 0.1681, 5.413), (0.4698, 0.2173, 3.848), (0.6147, -0.2608, 5.433), (0.4428, -0.1344, 3.822), (0.7782, -0.2183, 3.079), (0.7782, 0.2011, 3.032), (0.000674, -0.396, 3.05), (0.03449, 0.2864, 3.032), (1.096, 0.1362, 5.319), (0.0009122, 0.3991, 3.281), (1.096, -0.258, 5.302), (0.6137, 0.1626, 3.622), (0.6802, 0.1041, 4.995), (0.6825, -0.1299, 4.952), (0.5931, -0.1566, 3.622), (0.0, -0.4778, 3.546), (0.0, 0.3801, 3.625), (-0.0007238, -0.286, 5.606), (-0.001143, -0.3075, 3.795), (0.0001514, 0.252, 5.514), (0.001849, 0.3355, 5.149), (-0.0008776, -0.4478, 5.262), (-0.0008169, -0.4657, 4.772), (-9.537e-07, 0.4561, 4.714), (0.06626, -0.1356, 2.149), (0.6133, -0.08532, 2.069), (0.6133, 0.1053, 2.069), (0.1093, 0.2211, 2.149), (0.5094, -0.06307, 1.624), (0.5094, 0.1607, 1.624), (0.1809, -0.07322, 1.624), (0.1809, 0.2111, 1.659), (0.3614, -0.05742, 0.2029), (0.3712, 0.1527, 0.2029), (0.2496, -0.05668, 0.2029), (0.1943, 0.1527, 0.2029), (0.4373, 0.3419, -0.08933), (0.1745, 0.3337, -0.1245), (0.4144, -0.04643, -0.08428), (0.2684, -0.09204, -0.1245), (1.642, 0.06047, 5.187), (1.642, -0.1589, 5.177), (1.506, 0.04303, 4.984), (1.506, -0.1215, 4.921), (1.808, 0.06593, 5.2), (1.807, -0.1628, 5.19), (1.671, 0.04324, 4.979), (1.671, -0.122, 4.931), (2.792, 0.03338, 5.157), (2.792, -0.1261, 5.15), (2.758, 0.03776, 5.056), (2.758, -0.1215, 5.045), (0.3546, -0.2284, 2.186), (0.1858, -0.2925, 3.862), (0.3127, 0.1932, 5.525), (0.461, -0.5564, 3.02), (0.5356, 0.4714, 5.015), (0.4047, 0.3732, 2.85), (0.456, 0.4024, 4.644), (0.3137, 0.3487, 3.797), (0.3086, -0.2123, 5.522), (0.3573, 0.407, 3.336), (0.3624, -0.4494, 5.301), (0.3398, -0.4707, 4.804), (0.2476, -0.3917, 3.728), (0.2788, 0.3284, 2.069), (0.3348, -0.1161, 1.67), (0.2928, 0.3402, 1.702), (0.3236, -0.05668, 0.2864), (0.2545, 0.1527, 0.2029), (0.3347, -0.1254, -0.1245), (0.3332, 0.3347, -0.1245), (0.1803, -0.1533, 5.78), (0.0003897, -0.2746, 5.844), (0.0003099, 0.2411, 5.741), (0.1737, 0.09436, 5.79), (0.07556, 0.06716, 6.69), (0.3223, 0.2251, 6.389), (0.3223, 0.2701, 6.204), (0.2277, 0.3094, 5.876), (0.1575, -0.02789, 6.686), (0.3694, 0.01667, 6.376), (0.3724, 0.06698, 6.225), (0.2697, 0.06454, 5.949), (0.1481, -0.1146, 6.682), (0.3364, -0.1846, 6.406), (0.3408, -0.1646, 6.215), (0.2605, -0.1398, 5.958), (0.09062, -0.1971, 6.678), (0.2312, -0.3875, 6.435), (0.2643, -0.3771, 6.206), (0.2165, -0.2305, 5.968), (0.0009722, -0.2438, 6.676), (0.0008101, -0.5159, 6.439), (0.00067, -0.5259, 6.238), (-0.0006862, -0.3349, 5.95), (0.0009985, -0.06175, 6.718), (0.5546, 0.3804, 4.772), (0.6629, 0.2357, 5.134), (0.6732, -0.4079, 3.056), (0.4173, 0.09674, 5.481), (0.376, -0.2524, 3.808), (0.5148, -0.2284, 2.186), (0.0009773, 0.09557, 6.691), (0.0007259, 0.465, 6.34), (0.0005947, 0.5018, 6.153), (0.000357, 0.4439, 5.812), (0.4507, 0.3338, 0.0366), (0.1677, 0.3338, 0.04115), (0.418, -0.07918, 0.04303), (0.2268, -0.09788, 0.01275), (0.2967, -0.1352, -0.01332), (0.2347, 0.3338, 0.07046), (0.2558, 0.7526, -0.1245), (0.1522, 0.7388, -0.1245), (0.4197, 0.6724, -0.042), (0.401, 0.6724, -0.1245), (0.226, 0.7526, -0.042), (0.1459, 0.7388, -0.042), (0.4786, 0.2307, 4.269), (0.4787, -0.09162, 4.346), (-0.0007919, 0.4443, 4.171), (-0.0008895, -0.32, 4.229), (0.2173, -0.3023, 4.32), (0.2598, 0.3973, 4.26), (1.315, 0.09778, 5.22), (1.145, 0.04914, 4.992), (1.16, -0.08505, 4.966), (1.314, -0.1713, 5.208), (0.4669, -0.3488, 3.645), (0.4332, -0.1161, 1.67), (0.3761, -0.05668, 0.2864), (0.3873, -0.1254, -0.1245), (0.6254, 0.3283, 2.987), (0.438, 0.275, 3.845), (0.4147, -0.2225, 5.464), (0.5344, 0.3478, 3.541), (0.6456, -0.4029, 5.18), (0.5307, -0.3431, 4.723), (0.4675, 0.3127, 2.069), (0.4149, 0.3402, 1.702), (0.3203, 0.1527, 0.2029), (0.4335, 0.3345, -0.1245), (0.3989, -0.1352, -0.01332), (0.3463, 0.3338, 0.07046), (0.348, 0.7388, -0.1245), (0.3475, 0.7388, -0.042), (0.3574, -0.2262, 4.327), (0.4021, 0.3547, 4.267), (0.1655, 0.1597, 1.354), (0.1516, -0.1329, 1.408), (0.5469, -0.1092, 1.354), (0.5277, 0.2066, 1.354), (0.2814, 0.2466, 1.354), (0.3202, -0.1969, 1.354), (0.448, -0.1969, 1.354), (0.424, 0.2466, 1.354), (0.8191, 0.1585, 5.064), (0.8191, -0.2505, 5.06), (-0.0001749, -0.4978, 5.032), (0.0004485, 0.4507, 4.769), (1.579, 0.09128, 5.056), (1.579, -0.1783, 5.044), (1.744, 0.09074, 5.069), (1.844, -0.1788, 5.057), (2.801, 0.05881, 5.105), (2.709, -0.1382, 5.089), (0.4052, -0.5081, 5.067), (0.4602, 0.4766, 4.688), (1.254, -0.1999, 5.066), (1.254, 0.1044, 5.068), (0.5819, -0.4289, 4.964), (0.6436, 0.2577, 4.99), (0.901, 0.136, 5.383), (0.8994, -0.2511, 5.366), (0.001102, 0.2793, 5.354), (0.0001199, -0.3958, 5.455), (0.3317, -0.3538, 5.44), (0.4227, 0.227, 5.317), (0.5456, -0.3769, 5.323), (0.5134, 0.2172, 5.317), (0.6133, 0.01345, 2.069), (0.5832, -0.05828, 5.481), (0.4835, 0.04784, 3.822), (0.7782, 0.008735, 3.089), (1.195, -0.05043, 5.255), (0.001498, -0.05986, 3.032), (0.6813, -0.008757, 4.977), (0.0, -0.05864, 3.336), (0.6423, 0.009097, 3.622), (0.0, 0.01473, 3.775), (0.06204, 0.05321, 2.149), (0.5094, 0.05286, 1.624), (0.1809, 0.07741, 1.679), (0.3712, 0.05147, 0.2029), (0.1943, 0.05147, 0.2029), (1.642, -0.04522, 5.182), (1.506, -0.03599, 4.947), (1.807, -0.04486, 5.195), (1.671, -0.03544, 4.935), (2.792, -0.04362, 5.158), (2.758, -0.03905, 5.052), (0.3206, 0.09076, -0.1245), (0.3086, -0.002997, 5.541), (0.1646, 0.08562, 0.01275), (0.4466, 0.07645, 0.01275), (0.4787, 0.0754, 4.306), (1.159, -0.008982, 4.962), (1.315, -0.049, 5.235), (0.4164, -0.06355, 5.474), (0.4304, 0.04564, -0.08486), (0.1908, 0.09056, -0.1245), (0.42, 0.09056, -0.1245), (0.5784, 0.05447, 1.354), (0.1296, 0.0329, 1.354), (3.153, 0.1717, 5.059), (0.9003, -0.05687, 5.42), (-8.283e-05, -0.5397, 3.291), (0.7563, -0.1791, 3.335), (0.001175, 0.3428, 3.157), (0.7563, 0.1842, 3.273), (0.3453, 0.3885, 3.111), (0.4557, -0.622, 3.358), (0.6728, -0.4313, 3.364), (0.6141, 0.303, 3.172), (0.7563, 0.00918, 3.273), (0.006048, -0.05931, 3.169), (0.5341, 0.2038, 4.588), (0.6148, -0.07159, 4.634), (-0.0005732, 0.4372, 4.483), (-0.0009639, -0.3772, 4.5), (0.2806, -0.4074, 4.577), (0.2849, 0.4276, 4.448), (0.4245, -0.2807, 4.538), (0.4551, 0.3679, 4.537), (0.5882, 0.07134, 4.61), (2.626, 0.03883, 5.074), (2.626, -0.1234, 5.046), (2.678, 0.02301, 5.169), (2.678, -0.1246, 5.16), (2.653, -0.1351, 5.089), (2.65, 0.0473, 5.105), (2.678, -0.04342, 5.163), (2.626, -0.03889, 5.05), (0.7746, 0.1919, 2.922), (0.04859, 0.2349, 2.922), (0.0308, -0.2096, 2.906), (0.7746, -0.189, 2.958), (0.375, -0.4466, 2.921), (0.4016, 0.3709, 2.711), (0.6365, -0.4025, 2.921), (0.6212, 0.3362, 2.83), (0.01669, -0.0495, 2.922), (0.7746, 0.008403, 2.922), (0.0003654, 0.224, 5.593), (0.1786, 0.1381, 5.645), (0.1801, -0.157, 5.632), (0.0003279, -0.2725, 5.69), (0.27, 0.2834, 6.055), (0.3138, 0.06675, 6.06), (0.2986, -0.1489, 6.051), (0.2325, -0.3057, 6.056), (-3.159e-05, -0.4609, 6.095), (0.0004991, 0.5016, 6.017), (0.2111, 0.1598, 6.59), (0.3183, -0.002215, 6.581), (0.2903, -0.1607, 6.585), (0.1995, -0.3113, 6.583), (0.0009071, -0.4181, 6.58), (0.0008885, 0.339, 6.57), (3.02, -0.04512, 5.192), (3.02, -0.2027, 5.172), (2.982, 0.1011, 5.107), (2.939, 0.1417, 5.037), (2.982, -0.2073, 5.093), (2.907, -0.09517, 5.06), (2.939, 0.06736, 5.043), (3.02, 0.03169, 5.196), (2.982, 0.06469, 5.105), (3.134, 0.1735, 5.019), (3.134, 0.1281, 5.017), (3.159, 0.1258, 5.069), (3.193, -0.04401, 5.184), (3.113, -0.2155, 5.171), (3.187, 0.06198, 5.183), (3.174, 0.07626, 5.129), (3.083, -0.2128, 5.107), (3.178, -0.06228, 5.123), (3.284, -0.04388, 5.184), (3.244, -0.2207, 5.171), (3.284, 0.0686, 5.183), (3.27, 0.07091, 5.13), (3.213, -0.218, 5.107), (3.246, -0.0629, 5.123), (3.431, -0.04362, 5.178), (3.334, -0.2249, 5.171), (3.437, 0.0686, 5.183), (3.427, 0.07046, 5.14), (3.325, -0.2227, 5.121), (3.422, -0.04167, 5.133), (0.43, 0.5602, -0.0286), (0.2289, 0.6046, -0.004727), (0.4345, 0.5605, -0.1245), (0.1283, 0.6046, -0.1245), (0.1202, 0.6118, -0.004727), (0.3831, 0.6049, -0.1245), (0.3471, 0.6046, -0.004727), (0.2744, 0.6048, -0.1245), (3.051, 0.0998, 5.012), (3.088, 0.09647, 5.088), (3.051, 0.1777, 5.015), (3.079, 0.1533, 5.073), (0.1667, 0.3165, 2.969), (0.1264, 0.3695, 3.652), (0.1068, -0.2989, 5.575), (0.1244, 0.3824, 3.279), (0.1249, -0.4612, 5.275), (0.117, -0.4783, 4.782), (0.1679, 0.2582, 2.121), (0.2196, 0.2557, 1.674), (0.2151, 0.1527, 0.2029), (0.1492, -0.1553, 2.191), (0.06346, -0.3023, 3.795), (0.1082, 0.2317, 5.518), (0.139, -0.5043, 3.003), (0.1494, 0.4804, 5.018), (0.1659, 0.4503, 4.644), (0.05795, -0.4883, 3.609), (0.2341, -0.08802, 1.64), (0.2752, -0.05668, 0.2317), (0.2913, -0.1036, -0.1245), (0.1909, 0.3338, 0.05128), (0.2509, -0.1108, 0.003745), (0.188, 0.7436, -0.1245), (0.1735, 0.7436, -0.042), (0.09191, 0.4281, 4.202), (0.07464, -0.3227, 4.26), (0.2293, 0.334, -0.1245), (0.2056, 0.1897, 1.354), (0.2098, -0.155, 1.39), (0.1526, 0.5627, 4.7), (0.1401, -0.5123, 5.043), (0.1468, 0.2612, 5.341), (0.1147, -0.3813, 5.45), (0.2356, 0.09063, -0.1245), (0.12, 0.366, 3.141), (0.1012, -0.6247, 3.312), (0.1032, 0.4356, 4.434), (0.0965, -0.3982, 4.526), (0.1761, 0.3123, 2.849), (0.1514, -0.3917, 2.911), (0.07296, -0.2506, 5.669), (0.07218, 0.1945, 5.611), (0.1577, 0.6093, -0.004727), (0.1788, 0.6046, -0.1245), (0.405, 0.5732, 4.893), (0.4221, 0.5752, 4.778), (0.3152, 0.6062, 4.896), (0.3151, 0.6125, 4.782), (0.702, 0.1529, 2.453), (0.702, -0.1423, 2.473), (0.3662, -0.3697, 2.506), (0.3571, 0.352, 2.338), (0.5811, -0.2834, 2.506), (0.552, 0.3256, 2.403), (0.0371, -0.003282, 2.489), (0.702, 0.01067, 2.453), (0.0759, 0.2287, 2.489), (0.04676, -0.1763, 2.48), (0.1724, 0.288, 2.437), (0.1507, -0.3066, 2.526)], [], [(366, 360, 25, 181), (365, 367, 27, 191), (181, 25, 28, 192), (183, 3, 14, 189), (216, 182, 2, 174), (180, 100, 0, 173), (172, 98, 8, 157), (170, 125, 40, 161), (346, 217, 6, 324), (226, 219, 7, 186), (225, 218, 4, 184), (364, 359, 26, 139), (235, 187, 13, 228), (234, 97, 12, 227), (134, 1, 11, 136), (348, 317, 22, 230), (341, 316, 21, 159), (190, 16, 9, 188), (322, 18, 15, 327), (224, 220, 5, 133), (343, 314, 17, 176), (255, 352, 254, 74, 75), (370, 368, 24, 321), (214, 149, 35, 195), (139, 26, 29, 140), (321, 24, 30, 328), (191, 27, 31, 193), (300, 302, 116, 115), (339, 150, 34, 329), (156, 152, 33, 141), (213, 151, 32, 194), (205, 109, 38, 210), (204, 108, 37, 211), (332, 110, 39, 330), (212, 210, 38, 132), (162, 43, 47, 164), (169, 127, 43, 162), (208, 128, 41, 196), (207, 126, 42, 197), (243, 236, 50, 201), (196, 41, 45, 198), (197, 42, 46, 199), (161, 40, 44, 163), (51, 201, 276, 275), (241, 238, 48, 165), (240, 237, 51, 166), (242, 239, 49, 200), (344, 202, 70, 330), (143, 111, 70, 132), (338, 153, 69, 320), (155, 154, 68, 131), (306, 300, 115, 146), (102, 52, 66, 130), (318, 65, 67, 319), (363, 361, 52, 102), (209, 203, 60, 135), (179, 135, 60, 177), (345, 221, 57, 312), (101, 53, 64, 129), (171, 137, 62, 167), (233, 138, 63, 231), (313, 59, 61, 315), (347, 326, 58, 232), (369, 362, 65, 318), (223, 222, 55, 99), (325, 56, 355, 357), (342, 323, 54, 178), (75, 74, 73, 72), (257, 351, 256, 72, 73), (254, 257, 73, 74), (256, 255, 75, 72), (263, 105, 78, 258), (269, 103, 76, 264), (74, 106, 79, 75), (105, 104, 77, 78), (103, 96, 76), (75, 79, 83), (78, 77, 81, 82), (76, 96, 80), (258, 78, 82, 259), (264, 76, 80, 265), (75, 83, 87, 72), (82, 81, 85, 86), (80, 96, 84), (259, 82, 86, 260), (265, 80, 84, 266), (72, 87, 91, 73), (86, 85, 89, 90), (84, 96, 88), (260, 86, 90, 261), (266, 84, 88, 267), (90, 89, 93, 94), (88, 96, 92), (261, 90, 94, 262), (267, 88, 92, 268), (73, 91, 95), (174, 2, 135, 179), (3, 101, 129, 14), (158, 10, 137, 171), (228, 13, 138, 233), (218, 223, 99, 4), (32, 131, 143, 109), (69, 141, 144, 112), (117, 146, 145, 113), (302, 305, 145, 116), (3, 120, 147, 101), (59, 124, 148, 134), (320, 69, 112, 331), (131, 68, 111, 143), (329, 34, 110, 332), (195, 35, 108, 204), (194, 32, 109, 205), (141, 33, 107, 144), (146, 115, 116, 145), (334, 117, 113, 333), (305, 307, 113, 145), (354, 303, 114, 333), (303, 304, 118, 114), (353, 301, 117, 334), (313, 335, 124, 59), (101, 147, 123, 53), (322, 336, 122, 18), (134, 148, 119, 1), (183, 206, 120, 3), (187, 12, 126, 207), (185, 10, 128, 208), (158, 13, 127, 169), (157, 8, 125, 170), (182, 209, 135, 2), (360, 363, 102, 25), (25, 102, 130, 28), (301, 306, 146, 117), (151, 155, 131, 32), (109, 143, 132, 38), (202, 212, 132, 70), (153, 156, 141, 69), (65, 139, 140, 67), (221, 224, 133, 57), (59, 134, 136, 61), (232, 58, 97, 234), (362, 364, 139, 65), (168, 56, 98, 172), (178, 54, 100, 180), (67, 140, 156, 153), (28, 130, 155, 151), (130, 66, 154, 155), (319, 67, 153, 338), (192, 28, 151, 213), (140, 29, 152, 156), (328, 30, 150, 339), (193, 31, 149, 214), (58, 168, 172, 97), (12, 157, 170, 126), (10, 158, 169, 128), (13, 158, 171, 138), (326, 340, 168, 58), (138, 171, 167, 63), (239, 240, 166, 49), (236, 241, 165, 50), (165, 48, 277, 272), (42, 161, 163, 46), (128, 169, 162, 41), (41, 162, 164, 45), (317, 341, 159, 22), (126, 170, 161, 42), (97, 172, 157, 12), (56, 178, 180, 98), (10, 174, 179, 137), (325, 342, 178, 56), (137, 179, 177, 62), (316, 343, 176, 21), (98, 180, 173, 8), (185, 216, 174, 10), (8, 173, 216, 185), (200, 49, 271, 270), (30, 193, 214, 150), (29, 192, 213, 152), (71, 142, 212, 202), (0, 100, 209, 182), (8, 185, 208, 125), (13, 187, 207, 127), (1, 119, 206, 183), (33, 194, 205, 107), (34, 195, 204, 110), (100, 54, 203, 209), (337, 71, 202, 344), (238, 242, 200, 48), (48, 200, 270, 277), (43, 197, 199, 47), (40, 196, 198, 44), (237, 243, 201, 51), (127, 207, 197, 43), (125, 208, 196, 40), (142, 36, 210, 212), (110, 204, 211, 39), (107, 205, 210, 36), (152, 213, 194, 33), (24, 191, 193, 30), (150, 214, 195, 34), (18, 190, 188, 15), (227, 12, 187, 235), (220, 225, 184, 5), (217, 226, 186, 6), (173, 0, 182, 216), (1, 183, 189, 11), (26, 181, 192, 29), (368, 365, 191, 24), (359, 366, 181, 26), (15, 188, 226, 217), (11, 189, 225, 220), (61, 136, 224, 221), (14, 129, 223, 218), (129, 64, 222, 223), (315, 61, 221, 345), (136, 11, 220, 224), (189, 14, 218, 225), (188, 9, 219, 226), (327, 15, 217, 346), (119, 227, 235, 206), (124, 232, 234, 148), (120, 228, 233, 147), (335, 347, 232, 124), (147, 233, 231, 123), (336, 348, 230, 122), (148, 234, 227, 119), (206, 235, 228, 120), (47, 199, 243, 237), (44, 198, 242, 238), (46, 163, 241, 236), (45, 164, 240, 239), (198, 45, 239, 242), (164, 47, 237, 240), (163, 44, 238, 241), (199, 46, 236, 243), (5, 184, 253, 244), (6, 186, 252, 246), (57, 133, 251, 249), (4, 99, 250, 247), (312, 57, 249, 349), (99, 55, 248, 250), (324, 6, 246, 350), (133, 5, 244, 251), (186, 7, 245, 252), (184, 4, 247, 253), (60, 203, 54, 255, 256), (19, 17, 257, 254), (314, 60, 256, 351), (323, 19, 254, 352), (91, 261, 262, 95), (87, 260, 261, 91), (83, 259, 260, 87), (79, 258, 259, 83), (106, 263, 258, 79), (89, 267, 268, 93), (85, 266, 267, 89), (81, 265, 266, 85), (77, 264, 265, 81), (104, 269, 264, 77), (272, 277, 284, 285), (276, 278, 274, 275), (309, 308, 280, 281), (274, 278, 287, 286), (201, 50, 273, 276), (50, 165, 272, 273), (49, 166, 274, 271), (166, 51, 275, 274), (279, 215, 281, 280), (308, 310, 279, 280), (311, 309, 281, 215), (310, 311, 215, 279), (285, 284, 290, 291), (286, 287, 293, 292), (270, 271, 283, 282), (278, 272, 285, 287), (277, 270, 282, 284), (271, 274, 286, 283), (288, 289, 295, 294), (289, 292, 298, 295), (284, 282, 288, 290), (283, 286, 292, 289), (282, 283, 289, 288), (287, 285, 291, 293), (299, 294, 295, 298), (297, 296, 294, 299), (293, 291, 297, 299), (292, 293, 299, 298), (291, 290, 296, 297), (290, 288, 294, 296), (112, 144, 306, 301), (331, 112, 301, 353), (37, 108, 304, 303), (337, 37, 303, 354), (142, 71, 307, 305), (36, 142, 305, 302), (144, 107, 300, 306), (107, 36, 302, 300), (273, 272, 311, 310), (272, 278, 309, 311), (276, 273, 310, 308), (278, 276, 308, 309), (71, 337, 354, 307), (108, 331, 353, 304), (54, 323, 352, 255), (17, 314, 351, 257), (55, 324, 350, 248), (7, 312, 349, 245), (123, 231, 348, 336), (121, 229, 347, 335), (64, 327, 346, 222), (9, 315, 345, 219), (37, 337, 344, 211), (62, 177, 343, 316), (20, 175, 342, 325), (63, 167, 341, 317), (23, 160, 340, 326), (66, 328, 339, 154), (31, 319, 338, 149), (53, 123, 336, 322), (16, 121, 335, 313), (304, 353, 334, 118), (307, 354, 333, 113), (118, 334, 333, 114), (68, 329, 332, 111), (35, 320, 331, 108), (175, 19, 323, 342), (160, 20, 325, 340), (367, 369, 318, 27), (229, 23, 326, 347), (16, 313, 315, 9), (219, 345, 312, 7), (27, 318, 319, 31), (149, 338, 320, 35), (211, 344, 330, 39), (111, 332, 330, 70), (154, 339, 329, 68), (52, 321, 328, 66), (361, 370, 321, 52), (177, 60, 314, 343), (53, 322, 327, 64), (167, 62, 316, 341), (231, 63, 317, 348), (222, 346, 324, 55), (358, 357, 355, 356), (56, 168, 356, 355), (168, 340, 358, 356), (340, 325, 357, 358), (248, 350, 370, 361), (245, 349, 369, 367), (244, 253, 366, 359), (246, 252, 365, 368), (249, 251, 364, 362), (247, 250, 363, 360), (349, 249, 362, 369), (250, 248, 361, 363), (350, 246, 368, 370), (251, 244, 359, 364), (252, 245, 367, 365), (253, 247, 360, 366)])
_uv = me_cube_001.uv_layers.new(name='UVMap')
_uv.uv.foreach_set('vector', [0.375, 0.6205, 0.375, 0.75, 0.375, 0.75, 0.375, 0.6205, 0.9787, 0.7028, 0.978, 0.6998, 0.9763, 0.6868, 0.9777, 0.6892, 0.375, 0.6205, 0.375, 0.75, 0.375, 0.75, 0.375, 0.6205, 0.9604, 0.7376, 0.9618, 0.7389, 0.9563, 0.7323, 0.9549, 0.7309, 0.9406, 0.7869, 0.9543, 0.7896, 0.9529, 0.7881, 0.9409, 0.7859, 0.9579, 0.7814, 0.9618, 0.7875, 0.9545, 0.7873, 0.9405, 0.7852, 0.9525, 0.7713, 0.9515, 0.7757, 0.9321, 0.7815, 0.9447, 0.7739, 0.9291, 0.7738, 0.9252, 0.7797, 0.9064, 0.7784, 0.9104, 0.7731, 0.9736, 0.7279, 0.9784, 0.7274, 0.9787, 0.7195, 0.9737, 0.7199, 0.9799, 0.7203, 0.9821, 0.7151, 0.98, 0.7133, 0.9801, 0.7168, 0.9522, 0.7217, 0.952, 0.725, 0.9514, 0.7188, 0.9515, 0.7169, 0.9596, 0.6961, 0.953, 0.6995, 0.9543, 0.6857, 0.9609, 0.6828, 0.9534, 0.7614, 0.9508, 0.7713, 0.9507, 0.7721, 0.9522, 0.7629, 0.9603, 0.7575, 0.9568, 0.7643, 0.9509, 0.7712, 0.9559, 0.76, 0.9651, 0.7354, 0.9612, 0.737, 0.955, 0.7297, 0.9615, 0.726, 0.9745, 0.7622, 0.9734, 0.7694, 0.9781, 0.7692, 0.9784, 0.7614, 0.9723, 0.7767, 0.9728, 0.7829, 0.9779, 0.7826, 0.9779, 0.7764, 0.9802, 0.7355, 0.9817, 0.73, 0.9821, 0.7203, 0.9801, 0.7246, 0.9763, 0.7417, 0.9788, 0.7418, 0.9785, 0.7333, 0.9741, 0.734, 0.9584, 0.7164, 0.9523, 0.7201, 0.9517, 0.7135, 0.9581, 0.7112, 0.9735, 0.7876, 0.974, 0.7909, 0.9784, 0.7919, 0.9782, 0.7878, 0.971, 0.7919, 0.9773, 0.7907, 0.9806, 0.7902, 0.9806, 0.7947, 0.9721, 0.7964, 0.973, 0.7054, 0.9774, 0.7054, 0.9769, 0.6917, 0.9727, 0.6914, 0.9759, 0.6701, 0.9747, 0.6678, 0.9738, 0.6417, 0.9735, 0.6437, 0.9609, 0.6828, 0.9543, 0.6857, 0.9583, 0.675, 0.9631, 0.6743, 0.9727, 0.6914, 0.9769, 0.6917, 0.973, 0.6793, 0.9706, 0.6799, 0.9777, 0.6892, 0.9763, 0.6868, 0.974, 0.6756, 0.9735, 0.6784, 0.9642, 0.626, 0.9641, 0.6234, 0.9659, 0.6208, 0.965, 0.623, 0.9716, 0.6741, 0.9743, 0.6744, 0.9707, 0.6458, 0.9696, 0.6465, 0.9628, 0.6659, 0.9578, 0.6664, 0.9658, 0.6414, 0.9681, 0.6415, 0.375, 0.6205, 0.375, 0.75, 0.375, 0.75, 0.375, 0.6205, 0.375, 0.6205, 0.375, 0.75, 0.375, 0.75, 0.375, 0.6205, 0.975, 0.6382, 0.9757, 0.6336, 0.9755, 0.6292, 0.9739, 0.6345, 0.9706, 0.6418, 0.9717, 0.6418, 0.97, 0.6381, 0.969, 0.6383, 0.3391, 0.6205, 0.375, 0.6205, 0.375, 0.75, 0.3391, 0.75, 0.912, 0.7743, 0.9162, 0.7694, 0.9069, 0.7697, 0.8972, 0.7746, 0.93, 0.7755, 0.9351, 0.7712, 0.9162, 0.7694, 0.912, 0.7743, 0.9257, 0.7811, 0.9262, 0.7806, 0.9079, 0.7792, 0.9071, 0.7788, 0.9352, 0.7691, 0.9358, 0.7698, 0.9151, 0.7707, 0.9157, 0.7698, 0.4764, 0.6205, 0.4764, 0.5, 0.4764, 0.5, 0.4764, 0.6205, 0.9071, 0.7788, 0.9079, 0.7792, 0.8986, 0.7796, 0.8976, 0.7791, 0.9157, 0.7698, 0.9151, 0.7707, 0.9057, 0.7704, 0.9064, 0.7692, 0.9104, 0.7731, 0.9064, 0.7784, 0.8967, 0.7787, 0.9007, 0.7735, 0.4764, 0.75, 0.4764, 0.6205, 0.4764, 0.6205, 0.4764, 0.75, 0.8613, 0.7744, 0.8598, 0.7767, 0.8537, 0.7762, 0.8532, 0.7742, 0.5052, 0.75, 0.4764, 0.75, 0.4764, 0.75, 0.5052, 0.75, 0.8607, 0.7769, 0.8618, 0.7772, 0.8559, 0.7768, 0.8548, 0.7766, 0.2647, 0.6205, 0.2926, 0.6205, 0.2926, 0.75, 0.2647, 0.75, 0.9642, 0.6416, 0.9686, 0.6418, 0.967, 0.6387, 0.9648, 0.6386, 0.9729, 0.6672, 0.9695, 0.6661, 0.9711, 0.6416, 0.9729, 0.6416, 0.9609, 0.6735, 0.9666, 0.6737, 0.9674, 0.6479, 0.9651, 0.6478, 0.9682, 0.6258, 0.9642, 0.626, 0.965, 0.623, 0.9686, 0.6215, 0.9588, 0.6905, 0.9648, 0.6907, 0.9659, 0.6811, 0.9614, 0.6809, 0.9739, 0.6854, 0.9693, 0.6829, 0.969, 0.6744, 0.9723, 0.6752, 0.9577, 0.705, 0.9647, 0.7054, 0.9648, 0.6907, 0.9588, 0.6905, 0.9615, 0.7878, 0.9663, 0.7891, 0.9658, 0.7891, 0.9614, 0.788, 0.9558, 0.7837, 0.9614, 0.788, 0.9658, 0.7891, 0.9646, 0.7871, 0.9788, 0.7148, 0.9725, 0.7142, 0.9696, 0.7074, 0.9764, 0.7113, 0.9642, 0.7393, 0.9715, 0.7416, 0.9657, 0.7354, 0.9614, 0.7341, 0.9517, 0.7738, 0.9518, 0.7797, 0.9632, 0.7835, 0.9615, 0.7772, 0.9586, 0.7616, 0.954, 0.7669, 0.9644, 0.77, 0.967, 0.7636, 0.978, 0.7311, 0.9712, 0.7332, 0.972, 0.7201, 0.9786, 0.7202, 0.977, 0.7563, 0.9763, 0.7625, 0.9656, 0.7631, 0.9683, 0.7564, 0.9751, 0.6979, 0.9695, 0.6944, 0.9693, 0.6829, 0.9739, 0.6854, 0.9556, 0.7276, 0.9614, 0.7286, 0.9625, 0.7204, 0.9553, 0.7195, 0.9731, 0.7755, 0.9564, 0.7755, 0.9564, 0.7755, 0.9731, 0.7755, 0.9746, 0.7845, 0.9758, 0.7878, 0.9666, 0.788, 0.9621, 0.7837, 0.7074, 0.5, 0.75, 0.5, 0.75, 0.75, 0.7074, 0.75, 0.4669, 0.157, 0.3897, 0.1365, 0.2437, 0.09767, 0.2626, 0.2074, 0.4689, 0.271, 0.0, 0.0, 0.0, 0.0, 0.0, 0.0, 0.0, 0.0, 0.97, 0.7922, 0.971, 0.7919, 0.9721, 0.7964, 0.9708, 0.7966, 0.523, 0.3359, 0.5227, 0.4529, 0.119, 0.5103, 0.1849, 0.3845, 0.509, 0.8258, 0.4905, 0.9378, 0.3993, 0.9363, 0.2423, 0.8466, 0.5042, 0.1357, 0.519, 0.1703, 0.2391, 0.2345, 0.2856, 0.1828, 0.5227, 0.4529, 0.5194, 0.6181, 0.114, 0.6703, 0.119, 0.5103, 0.4905, 0.9378, 0.4793, 0.9633, 0.3993, 0.9363, 0.2856, 0.1828, 0.2391, 0.2345, 0.1803, 0.3184, 0.119, 0.5103, 0.114, 0.6703, 0.05447, 0.6695, 0.05521, 0.5413, 0.3993, 0.9363, 0.4793, 0.9633, 0.297, 0.9335, 0.1849, 0.3845, 0.119, 0.5103, 0.05521, 0.5413, 0.1272, 0.4073, 0.2423, 0.8466, 0.3993, 0.9363, 0.297, 0.9335, 0.1097, 0.8422, 0.2856, 0.1828, 0.1803, 0.3184, 0.1845, 0.3441, 0.2626, 0.2074, 0.05521, 0.5413, 0.05447, 0.6695, 0.08861, 0.7038, 0.08804, 0.5487, 0.297, 0.9335, 0.4793, 0.9633, 0.304, 0.9319, 0.1272, 0.4073, 0.05521, 0.5413, 0.08804, 0.5487, 0.1396, 0.4175, 0.1097, 0.8422, 0.297, 0.9335, 0.304, 0.9319, 0.1385, 0.8503, 0.2626, 0.2074, 0.1845, 0.3441, 0.2306, 0.3603, 0.4689, 0.271, 0.08804, 0.5487, 0.08861, 0.7038, 0.2018, 0.7372, 0.1691, 0.5556, 0.304, 0.9319, 0.4793, 0.9633, 0.3667, 0.9309, 0.1396, 0.4175, 0.08804, 0.5487, 0.1691, 0.5556, 0.209, 0.4345, 0.1385, 0.8503, 0.304, 0.9319, 0.3667, 0.9309, 0.2378, 0.854, 0.1691, 0.5556, 0.2018, 0.7372, 0.4509, 0.7476, 0.4514, 0.5925, 0.3667, 0.9309, 0.4793, 0.9633, 0.4671, 0.931, 0.209, 0.4345, 0.1691, 0.5556, 0.4514, 0.5925, 0.4567, 0.4783, 0.2378, 0.854, 0.3667, 0.9309, 0.4671, 0.931, 0.4563, 0.8559, 0.4689, 0.271, 0.2306, 0.3603, 0.4659, 0.3581, 0.9409, 0.7859, 0.9529, 0.7881, 0.9614, 0.788, 0.9558, 0.7837, 0.9618, 0.7389, 0.9642, 0.7393, 0.9614, 0.7341, 0.9563, 0.7323, 0.9448, 0.7756, 0.9328, 0.7824, 0.9518, 0.7797, 0.9517, 0.7738, 0.9522, 0.7629, 0.9507, 0.7721, 0.954, 0.7669, 0.9586, 0.7616, 0.952, 0.725, 0.9556, 0.7276, 0.9553, 0.7195, 0.9514, 0.7188, 0.9658, 0.6456, 0.9651, 0.6478, 0.9642, 0.6416, 0.9634, 0.6419, 0.9711, 0.6416, 0.9681, 0.6415, 0.9675, 0.634, 0.9726, 0.6342, 0.9746, 0.6214, 0.9686, 0.6215, 0.9687, 0.6192, 0.9732, 0.619, 0.375, 0.5, 0.375, 0.4641, 0.375, 0.4641, 0.375, 0.5, 0.9618, 0.7389, 0.9581, 0.7552, 0.9645, 0.7556, 0.9642, 0.7393, 0.9712, 0.7332, 0.9698, 0.7495, 0.9614, 0.7498, 0.9651, 0.7354, 0.9729, 0.6416, 0.9711, 0.6416, 0.9726, 0.6342, 0.9747, 0.6338, 0.9651, 0.6478, 0.9674, 0.6479, 0.9686, 0.6418, 0.9642, 0.6416, 0.9696, 0.6465, 0.9707, 0.6458, 0.9717, 0.6418, 0.9706, 0.6418, 0.9735, 0.6437, 0.9738, 0.6417, 0.9757, 0.6336, 0.975, 0.6382, 0.9656, 0.6435, 0.9658, 0.6456, 0.9634, 0.6419, 0.9624, 0.6379, 0.9681, 0.6415, 0.9658, 0.6414, 0.9627, 0.633, 0.9675, 0.634, 0.9686, 0.6215, 0.965, 0.623, 0.9659, 0.6208, 0.9687, 0.6192, 0.9771, 0.6217, 0.9746, 0.6214, 0.9732, 0.619, 0.9764, 0.6194, 0.375, 0.4641, 0.375, 0.4176, 0.375, 0.4176, 0.375, 0.4641, 0.375, 0.3897, 0.375, 0.375, 0.375, 0.375, 0.375, 0.3897, 0.9787, 0.6229, 0.9791, 0.626, 0.9784, 0.6219, 0.9781, 0.6196, 0.9773, 0.626, 0.9739, 0.626, 0.9746, 0.6214, 0.9771, 0.6217, 0.978, 0.7311, 0.9775, 0.7477, 0.9698, 0.7495, 0.9712, 0.7332, 0.9642, 0.7393, 0.9645, 0.7556, 0.9699, 0.7562, 0.9715, 0.7416, 0.9763, 0.7417, 0.9756, 0.7547, 0.9787, 0.7539, 0.9788, 0.7418, 0.9651, 0.7354, 0.9614, 0.7498, 0.9586, 0.7508, 0.9612, 0.737, 0.9604, 0.7376, 0.9583, 0.7529, 0.9581, 0.7552, 0.9618, 0.7389, 0.9508, 0.7713, 0.9509, 0.7712, 0.9358, 0.7698, 0.9352, 0.7691, 0.9324, 0.7819, 0.9328, 0.7824, 0.9262, 0.7806, 0.9257, 0.7811, 0.9448, 0.7756, 0.9507, 0.7721, 0.9351, 0.7712, 0.93, 0.7755, 0.9447, 0.7739, 0.9321, 0.7815, 0.9252, 0.7797, 0.9291, 0.7738, 0.9543, 0.7896, 0.9615, 0.7878, 0.9614, 0.788, 0.9529, 0.7881, 0.9528, 0.7033, 0.9577, 0.705, 0.9588, 0.6905, 0.9542, 0.6883, 0.9542, 0.6883, 0.9588, 0.6905, 0.9614, 0.6809, 0.958, 0.6787, 0.9739, 0.626, 0.9682, 0.6258, 0.9686, 0.6215, 0.9746, 0.6214, 0.9566, 0.6719, 0.9609, 0.6735, 0.9651, 0.6478, 0.9658, 0.6456, 0.9634, 0.6419, 0.9642, 0.6416, 0.9648, 0.6386, 0.9637, 0.638, 0.2926, 0.6205, 0.3391, 0.6205, 0.3391, 0.75, 0.2926, 0.75, 0.9695, 0.6661, 0.9628, 0.6659, 0.9681, 0.6415, 0.9711, 0.6416, 0.9693, 0.6829, 0.9609, 0.6828, 0.9631, 0.6743, 0.969, 0.6744, 0.9725, 0.7142, 0.9584, 0.7164, 0.9581, 0.7112, 0.9696, 0.7074, 0.9712, 0.7332, 0.9651, 0.7354, 0.9615, 0.726, 0.972, 0.7201, 0.9683, 0.7564, 0.9656, 0.7631, 0.9568, 0.7643, 0.9603, 0.7575, 0.9695, 0.6944, 0.9596, 0.6961, 0.9609, 0.6828, 0.9693, 0.6829, 0.9614, 0.7659, 0.9564, 0.7755, 0.9515, 0.7757, 0.9525, 0.7713, 0.9621, 0.7837, 0.9666, 0.788, 0.9618, 0.7875, 0.9579, 0.7814, 0.969, 0.6744, 0.9631, 0.6743, 0.9628, 0.6659, 0.9695, 0.6661, 0.958, 0.6787, 0.9614, 0.6809, 0.9609, 0.6735, 0.9566, 0.6719, 0.9614, 0.6809, 0.9659, 0.6811, 0.9666, 0.6737, 0.9609, 0.6735, 0.9723, 0.6752, 0.969, 0.6744, 0.9695, 0.6661, 0.9729, 0.6672, 0.9582, 0.6768, 0.958, 0.6787, 0.9566, 0.6719, 0.9553, 0.6691, 0.9631, 0.6743, 0.9583, 0.675, 0.9578, 0.6664, 0.9628, 0.6659, 0.9706, 0.6799, 0.973, 0.6793, 0.9743, 0.6744, 0.9716, 0.6741, 0.9735, 0.6784, 0.974, 0.6756, 0.9747, 0.6678, 0.9759, 0.6701, 0.9656, 0.7631, 0.9614, 0.7659, 0.9525, 0.7713, 0.9568, 0.7643, 0.9509, 0.7712, 0.9447, 0.7739, 0.9291, 0.7738, 0.9358, 0.7698, 0.9328, 0.7824, 0.9448, 0.7756, 0.93, 0.7755, 0.9262, 0.7806, 0.4764, 0.75, 0.5052, 0.75, 0.5052, 0.7859, 0.4764, 0.7859, 0.9763, 0.7625, 0.975, 0.7644, 0.9614, 0.7659, 0.9656, 0.7631, 0.954, 0.7669, 0.9517, 0.7738, 0.9615, 0.7772, 0.9644, 0.77, 0.5304, 0.75, 0.5052, 0.75, 0.5052, 0.75, 0.5304, 0.75, 0.8629, 0.7734, 0.8613, 0.7744, 0.8532, 0.7742, 0.8561, 0.7726, 0.8532, 0.7742, 0.8537, 0.7762, 0.8415, 0.7774, 0.843, 0.7739, 0.9151, 0.7707, 0.9104, 0.7731, 0.9007, 0.7735, 0.9057, 0.7704, 0.9262, 0.7806, 0.93, 0.7755, 0.912, 0.7743, 0.9079, 0.7792, 0.9079, 0.7792, 0.912, 0.7743, 0.8972, 0.7746, 0.8986, 0.7796, 0.9734, 0.7694, 0.9723, 0.7767, 0.9779, 0.7764, 0.9781, 0.7692, 0.9358, 0.7698, 0.9291, 0.7738, 0.9104, 0.7731, 0.9151, 0.7707, 0.9568, 0.7643, 0.9525, 0.7713, 0.9447, 0.7739, 0.9509, 0.7712, 0.9564, 0.7755, 0.9621, 0.7837, 0.9579, 0.7814, 0.9515, 0.7757, 0.9328, 0.7824, 0.9409, 0.7859, 0.9558, 0.7837, 0.9518, 0.7797, 0.9731, 0.7755, 0.9746, 0.7845, 0.9621, 0.7837, 0.9564, 0.7755, 0.9518, 0.7797, 0.9558, 0.7837, 0.9646, 0.7871, 0.9632, 0.7835, 0.9728, 0.7829, 0.9735, 0.7876, 0.9782, 0.7878, 0.9779, 0.7826, 0.9515, 0.7757, 0.9579, 0.7814, 0.9405, 0.7852, 0.9321, 0.7815, 0.9324, 0.7819, 0.9406, 0.7869, 0.9409, 0.7859, 0.9328, 0.7824, 0.9321, 0.7815, 0.9405, 0.7852, 0.9406, 0.7869, 0.9324, 0.7819, 0.8548, 0.7766, 0.8559, 0.7768, 0.8452, 0.7777, 0.8427, 0.7777, 0.973, 0.6793, 0.9735, 0.6784, 0.9759, 0.6701, 0.9743, 0.6744, 0.9583, 0.675, 0.9582, 0.6768, 0.9553, 0.6691, 0.9578, 0.6664, 0.2926, 0.5, 0.3391, 0.5, 0.3391, 0.6205, 0.2926, 0.6205, 0.9545, 0.7873, 0.9618, 0.7875, 0.9615, 0.7878, 0.9543, 0.7896, 0.9321, 0.7815, 0.9324, 0.7819, 0.9257, 0.7811, 0.9252, 0.7797, 0.9507, 0.7721, 0.9508, 0.7713, 0.9352, 0.7691, 0.9351, 0.7712, 0.9612, 0.737, 0.9586, 0.7508, 0.9583, 0.7529, 0.9604, 0.7376, 0.9658, 0.6414, 0.9656, 0.6435, 0.9624, 0.6379, 0.9627, 0.633, 0.9707, 0.6458, 0.9735, 0.6437, 0.975, 0.6382, 0.9717, 0.6418, 0.9618, 0.7875, 0.9666, 0.788, 0.9663, 0.7891, 0.9615, 0.7878, 0.2647, 0.5, 0.2926, 0.5, 0.2926, 0.6205, 0.2647, 0.6205, 0.8598, 0.7767, 0.8607, 0.7769, 0.8548, 0.7766, 0.8537, 0.7762, 0.8537, 0.7762, 0.8548, 0.7766, 0.8427, 0.7777, 0.8415, 0.7774, 0.4764, 0.75, 0.4764, 0.6205, 0.4764, 0.6205, 0.4764, 0.75, 0.9064, 0.7784, 0.9071, 0.7788, 0.8976, 0.7791, 0.8967, 0.7787, 0.4764, 0.75, 0.4764, 0.6205, 0.4764, 0.6205, 0.4764, 0.75, 0.9351, 0.7712, 0.9352, 0.7691, 0.9157, 0.7698, 0.9162, 0.7694, 0.9252, 0.7797, 0.9257, 0.7811, 0.9071, 0.7788, 0.9064, 0.7784, 0.3391, 0.5, 0.375, 0.5, 0.375, 0.6205, 0.3391, 0.6205, 0.9717, 0.6418, 0.975, 0.6382, 0.9739, 0.6345, 0.97, 0.6381, 0.375, 0.5, 0.375, 0.6205, 0.375, 0.6205, 0.375, 0.5, 0.9578, 0.6664, 0.9553, 0.6691, 0.9656, 0.6435, 0.9658, 0.6414, 0.9769, 0.6917, 0.9777, 0.6892, 0.9735, 0.6784, 0.973, 0.6793, 0.9743, 0.6744, 0.9759, 0.6701, 0.9735, 0.6437, 0.9707, 0.6458, 0.9788, 0.7418, 0.9802, 0.7355, 0.9801, 0.7246, 0.9785, 0.7333, 0.9559, 0.76, 0.9509, 0.7712, 0.9508, 0.7713, 0.9534, 0.7614, 0.9523, 0.7201, 0.9522, 0.7217, 0.9515, 0.7169, 0.9517, 0.7135, 0.9784, 0.7274, 0.9799, 0.7203, 0.9801, 0.7168, 0.9787, 0.7195, 0.9405, 0.7852, 0.9545, 0.7873, 0.9543, 0.7896, 0.9406, 0.7869, 0.9612, 0.737, 0.9604, 0.7376, 0.9549, 0.7309, 0.955, 0.7297, 0.375, 0.5, 0.375, 0.6205, 0.375, 0.6205, 0.375, 0.5, 0.9774, 0.7054, 0.9787, 0.7028, 0.9777, 0.6892, 0.9769, 0.6917, 0.375, 0.5, 0.375, 0.6205, 0.375, 0.6205, 0.375, 0.5, 0.9785, 0.7333, 0.9801, 0.7246, 0.9799, 0.7203, 0.9784, 0.7274, 0.955, 0.7297, 0.9549, 0.7309, 0.9522, 0.7217, 0.9523, 0.7201, 0.972, 0.7201, 0.9615, 0.726, 0.9584, 0.7164, 0.9725, 0.7142, 0.9563, 0.7323, 0.9614, 0.7341, 0.9556, 0.7276, 0.952, 0.725, 0.9614, 0.7341, 0.9657, 0.7354, 0.9614, 0.7286, 0.9556, 0.7276, 0.9786, 0.7202, 0.972, 0.7201, 0.9725, 0.7142, 0.9788, 0.7148, 0.9615, 0.726, 0.955, 0.7297, 0.9523, 0.7201, 0.9584, 0.7164, 0.9549, 0.7309, 0.9563, 0.7323, 0.952, 0.725, 0.9522, 0.7217, 0.9801, 0.7246, 0.9821, 0.7203, 0.9821, 0.7151, 0.9799, 0.7203, 0.9741, 0.734, 0.9785, 0.7333, 0.9784, 0.7274, 0.9736, 0.7279, 0.9586, 0.7508, 0.9559, 0.76, 0.9534, 0.7614, 0.9583, 0.7529, 0.9698, 0.7495, 0.9683, 0.7564, 0.9603, 0.7575, 0.9614, 0.7498, 0.9581, 0.7552, 0.9522, 0.7629, 0.9586, 0.7616, 0.9645, 0.7556, 0.9775, 0.7477, 0.977, 0.7563, 0.9683, 0.7564, 0.9698, 0.7495, 0.9645, 0.7556, 0.9586, 0.7616, 0.967, 0.7636, 0.9699, 0.7562, 0.9756, 0.7547, 0.9745, 0.7622, 0.9784, 0.7614, 0.9787, 0.7539, 0.9614, 0.7498, 0.9603, 0.7575, 0.9559, 0.76, 0.9586, 0.7508, 0.4229, 0.6205, 0.4514, 0.6205, 0.4514, 0.75, 0.4229, 0.75, 0.4764, 0.75, 0.4764, 0.6205, 0.4764, 0.6205, 0.4764, 0.75, 0.8967, 0.7787, 0.8976, 0.7791, 0.8607, 0.7769, 0.8598, 0.7767, 0.9057, 0.7704, 0.9007, 0.7735, 0.8613, 0.7744, 0.8629, 0.7734, 0.8986, 0.7796, 0.8972, 0.7746, 0.8635, 0.7748, 0.8618, 0.7772, 0.8976, 0.7791, 0.8986, 0.7796, 0.8618, 0.7772, 0.8607, 0.7769, 0.8972, 0.7746, 0.9069, 0.7697, 0.865, 0.7733, 0.8635, 0.7748, 0.9007, 0.7735, 0.8967, 0.7787, 0.8598, 0.7767, 0.8613, 0.7744, 0.9064, 0.7692, 0.9057, 0.7704, 0.8629, 0.7734, 0.864, 0.773, 0.375, 0.5, 0.375, 0.6205, 0.375, 0.6205, 0.375, 0.5, 0.9787, 0.7195, 0.9801, 0.7168, 0.9795, 0.7139, 0.9778, 0.7165, 0.9696, 0.7074, 0.9581, 0.7112, 0.9585, 0.707, 0.9696, 0.7038, 0.9514, 0.7188, 0.9553, 0.7195, 0.9568, 0.7168, 0.9517, 0.7155, 0.9764, 0.7113, 0.9696, 0.7074, 0.9696, 0.7038, 0.9761, 0.7082, 0.9553, 0.7195, 0.9625, 0.7204, 0.9646, 0.7174, 0.9568, 0.7168, 0.9737, 0.7199, 0.9787, 0.7195, 0.9778, 0.7165, 0.9733, 0.7168, 0.9581, 0.7112, 0.9517, 0.7135, 0.9519, 0.7108, 0.9585, 0.707, 0.9801, 0.7168, 0.98, 0.7133, 0.9795, 0.7105, 0.9795, 0.7139, 0.375, 0.6205, 0.375, 0.75, 0.375, 0.75, 0.375, 0.6205, 0.9658, 0.7891, 0.9663, 0.7891, 0.9666, 0.788, 0.971, 0.7919, 0.97, 0.7922, 0.0, 0.0, 0.0, 0.0, 0.0, 0.0, 0.0, 0.0, 0.974, 0.7909, 0.9658, 0.7891, 0.97, 0.7922, 0.9755, 0.7936, 0.9758, 0.7878, 0.9807, 0.7876, 0.9806, 0.7902, 0.9773, 0.7907, 0.2306, 0.3603, 0.209, 0.4345, 0.4567, 0.4783, 0.4659, 0.3581, 0.1845, 0.3441, 0.1396, 0.4175, 0.209, 0.4345, 0.2306, 0.3603, 0.1803, 0.3184, 0.1272, 0.4073, 0.1396, 0.4175, 0.1845, 0.3441, 0.2391, 0.2345, 0.1849, 0.3845, 0.1272, 0.4073, 0.1803, 0.3184, 0.519, 0.1703, 0.523, 0.3359, 0.1849, 0.3845, 0.2391, 0.2345, 0.2018, 0.7372, 0.2378, 0.854, 0.4563, 0.8559, 0.4509, 0.7476, 0.08861, 0.7038, 0.1385, 0.8503, 0.2378, 0.854, 0.2018, 0.7372, 0.05447, 0.6695, 0.1097, 0.8422, 0.1385, 0.8503, 0.08861, 0.7038, 0.114, 0.6703, 0.2423, 0.8466, 0.1097, 0.8422, 0.05447, 0.6695, 0.5194, 0.6181, 0.509, 0.8258, 0.2423, 0.8466, 0.114, 0.6703, 0.843, 0.7739, 0.8415, 0.7774, 0.8322, 0.7767, 0.833, 0.7747, 0.4764, 0.6205, 0.5052, 0.6205, 0.5052, 0.75, 0.4764, 0.75, 0.5052, 0.6205, 0.4764, 0.6205, 0.4764, 0.6205, 0.5052, 0.6205, 0.5052, 0.75, 0.5052, 0.6205, 0.5052, 0.6363, 0.5052, 0.75, 0.4764, 0.6205, 0.4764, 0.5, 0.4764, 0.5, 0.4764, 0.6205, 0.8561, 0.7726, 0.8532, 0.7742, 0.843, 0.7739, 0.8451, 0.7713, 0.5304, 0.75, 0.5052, 0.75, 0.5052, 0.75, 0.5304, 0.75, 0.5052, 0.75, 0.4764, 0.75, 0.4764, 0.75, 0.5052, 0.75, 0.4764, 0.5, 0.4985, 0.5, 0.5052, 0.6205, 0.4764, 0.6205, 0.4764, 0.6205, 0.4764, 0.5, 0.4764, 0.5, 0.4764, 0.6205, 0.8371, 0.7723, 0.8375, 0.7732, 0.8333, 0.7723, 0.833, 0.7717, 0.8387, 0.7702, 0.8371, 0.7723, 0.833, 0.7717, 0.8342, 0.7702, 0.833, 0.7747, 0.8322, 0.7767, 0.8269, 0.7766, 0.8279, 0.7747, 0.5052, 0.75, 0.5052, 0.6363, 0.5052, 0.6363, 0.5052, 0.75, 0.8427, 0.7777, 0.8452, 0.7777, 0.8406, 0.7777, 0.8336, 0.7773, 0.5052, 0.6205, 0.5052, 0.5, 0.5052, 0.5, 0.5052, 0.6363, 0.8415, 0.7774, 0.8427, 0.7777, 0.8336, 0.7773, 0.8322, 0.7767, 0.5304, 0.75, 0.5052, 0.75, 0.5052, 0.75, 0.5304, 0.75, 0.8289, 0.7772, 0.834, 0.7776, 0.8294, 0.7776, 0.8211, 0.7769, 0.5304, 0.75, 0.5052, 0.75, 0.5052, 0.75, 0.5304, 0.75, 0.8322, 0.7767, 0.8336, 0.7773, 0.8289, 0.7772, 0.8269, 0.7766, 0.5304, 0.75, 0.5052, 0.75, 0.5052, 0.75, 0.5304, 0.75, 0.8336, 0.7773, 0.8406, 0.7777, 0.834, 0.7776, 0.8289, 0.7772, 0.5052, 0.6363, 0.5052, 0.5, 0.5052, 0.5, 0.5052, 0.6363, 0.5052, 0.6205, 0.5304, 0.6205, 0.5304, 0.75, 0.5052, 0.75, 0.5052, 0.5, 0.5304, 0.5, 0.5304, 0.6205, 0.5052, 0.6205, 0.5052, 0.6363, 0.5052, 0.5, 0.5052, 0.5, 0.5052, 0.6205, 0.5052, 0.75, 0.5052, 0.6363, 0.5052, 0.6205, 0.5052, 0.75, 0.8279, 0.7747, 0.8269, 0.7766, 0.8187, 0.7765, 0.8195, 0.775, 0.8269, 0.7766, 0.8289, 0.7772, 0.8211, 0.7769, 0.8187, 0.7765, 0.9726, 0.6342, 0.9675, 0.634, 0.9682, 0.6258, 0.9739, 0.626, 0.9747, 0.6338, 0.9726, 0.6342, 0.9739, 0.626, 0.9773, 0.626, 0.9755, 0.6292, 0.9757, 0.6336, 0.9791, 0.626, 0.9787, 0.6229, 0.375, 0.3897, 0.375, 0.375, 0.375, 0.375, 0.375, 0.3897, 0.375, 0.4641, 0.375, 0.4176, 0.375, 0.4176, 0.375, 0.4641, 0.375, 0.5, 0.375, 0.4641, 0.375, 0.4641, 0.375, 0.5, 0.9675, 0.634, 0.9627, 0.633, 0.9642, 0.626, 0.9682, 0.6258, 0.9627, 0.633, 0.9635, 0.6295, 0.9641, 0.6234, 0.9642, 0.626, 0.8451, 0.7713, 0.843, 0.7739, 0.8371, 0.7723, 0.8387, 0.7702, 0.843, 0.7739, 0.8436, 0.7741, 0.8375, 0.7732, 0.8371, 0.7723, 0.4764, 0.6205, 0.4764, 0.5, 0.4764, 0.5, 0.4764, 0.6205, 0.5052, 0.6205, 0.4764, 0.6205, 0.4764, 0.6205, 0.5052, 0.6205, 0.375, 0.4176, 0.375, 0.3897, 0.375, 0.3897, 0.375, 0.4176, 0.9757, 0.6336, 0.9747, 0.6338, 0.9773, 0.626, 0.9791, 0.626, 0.9666, 0.788, 0.9758, 0.7878, 0.9773, 0.7907, 0.971, 0.7919, 0.9784, 0.7919, 0.974, 0.7909, 0.9755, 0.7936, 0.9785, 0.7943, 0.9625, 0.7204, 0.9737, 0.7199, 0.9733, 0.7168, 0.9646, 0.7174, 0.98, 0.7133, 0.9764, 0.7113, 0.9761, 0.7082, 0.9795, 0.7105, 0.9699, 0.7562, 0.967, 0.7636, 0.9745, 0.7622, 0.9756, 0.7547, 0.9816, 0.7468, 0.9815, 0.7563, 0.977, 0.7563, 0.9775, 0.7477, 0.9657, 0.7354, 0.9741, 0.734, 0.9736, 0.7279, 0.9614, 0.7286, 0.9821, 0.7203, 0.9786, 0.7202, 0.9788, 0.7148, 0.9821, 0.7151, 0.25, 0.5, 0.2647, 0.5, 0.2647, 0.6205, 0.25, 0.6205, 0.9632, 0.7835, 0.9646, 0.7871, 0.9735, 0.7876, 0.9728, 0.7829, 0.982, 0.7755, 0.9812, 0.7849, 0.9746, 0.7845, 0.9731, 0.7755, 0.9644, 0.77, 0.9615, 0.7772, 0.9723, 0.7767, 0.9734, 0.7694, 0.9819, 0.7621, 0.9821, 0.7636, 0.975, 0.7644, 0.9763, 0.7625, 0.9659, 0.6811, 0.9706, 0.6799, 0.9716, 0.6741, 0.9666, 0.6737, 0.974, 0.6756, 0.9723, 0.6752, 0.9729, 0.6672, 0.9747, 0.6678, 0.9715, 0.7416, 0.9699, 0.7562, 0.9756, 0.7547, 0.9763, 0.7417, 0.9817, 0.73, 0.9816, 0.7468, 0.9775, 0.7477, 0.978, 0.7311, 0.9791, 0.626, 0.9773, 0.626, 0.9771, 0.6217, 0.9784, 0.6219, 0.375, 0.4176, 0.375, 0.3897, 0.375, 0.3897, 0.375, 0.4176, 0.9784, 0.6219, 0.9771, 0.6217, 0.9764, 0.6194, 0.9781, 0.6196, 0.9674, 0.6479, 0.9696, 0.6465, 0.9706, 0.6418, 0.9686, 0.6418, 0.9738, 0.6417, 0.9729, 0.6416, 0.9747, 0.6338, 0.9757, 0.6336, 0.9812, 0.7849, 0.9807, 0.7876, 0.9758, 0.7878, 0.9746, 0.7845, 0.9821, 0.7636, 0.982, 0.7755, 0.9731, 0.7755, 0.975, 0.7644, 0.978, 0.6998, 0.9751, 0.6979, 0.9739, 0.6854, 0.9763, 0.6868, 0.9815, 0.7563, 0.9819, 0.7621, 0.9763, 0.7625, 0.977, 0.7563, 0.9817, 0.73, 0.978, 0.7311, 0.9786, 0.7202, 0.9821, 0.7203, 0.9821, 0.7151, 0.9788, 0.7148, 0.9764, 0.7113, 0.98, 0.7133, 0.9763, 0.6868, 0.9739, 0.6854, 0.9723, 0.6752, 0.974, 0.6756, 0.9747, 0.6678, 0.9729, 0.6672, 0.9729, 0.6416, 0.9738, 0.6417, 0.25, 0.6205, 0.2647, 0.6205, 0.2647, 0.75, 0.25, 0.75, 0.9686, 0.6418, 0.9706, 0.6418, 0.969, 0.6383, 0.967, 0.6387, 0.9666, 0.6737, 0.9716, 0.6741, 0.9696, 0.6465, 0.9674, 0.6479, 0.9648, 0.6907, 0.9727, 0.6914, 0.9706, 0.6799, 0.9659, 0.6811, 0.9647, 0.7054, 0.973, 0.7054, 0.9727, 0.6914, 0.9648, 0.6907, 0.9646, 0.7871, 0.9658, 0.7891, 0.974, 0.7909, 0.9735, 0.7876, 0.9715, 0.7416, 0.9763, 0.7417, 0.9741, 0.734, 0.9657, 0.7354, 0.9615, 0.7772, 0.9632, 0.7835, 0.9728, 0.7829, 0.9723, 0.7767, 0.967, 0.7636, 0.9644, 0.77, 0.9734, 0.7694, 0.9745, 0.7622, 0.9614, 0.7286, 0.9736, 0.7279, 0.9737, 0.7199, 0.9625, 0.7204, 0.975, 0.7644, 0.9731, 0.7755, 0.9564, 0.7755, 0.9614, 0.7659, 0.9564, 0.7755, 0.9614, 0.7659, 0.9614, 0.7659, 0.9564, 0.7755, 0.9614, 0.7659, 0.975, 0.7644, 0.975, 0.7644, 0.9614, 0.7659, 0.975, 0.7644, 0.9731, 0.7755, 0.9731, 0.7755, 0.975, 0.7644, 0.9646, 0.7174, 0.9733, 0.7168, 0.973, 0.7054, 0.9647, 0.7054, 0.9795, 0.7105, 0.9761, 0.7082, 0.9751, 0.6979, 0.978, 0.6998, 0.375, 0.5, 0.375, 0.6205, 0.375, 0.6205, 0.375, 0.5, 0.9778, 0.7165, 0.9795, 0.7139, 0.9787, 0.7028, 0.9774, 0.7054, 0.9696, 0.7038, 0.9585, 0.707, 0.9596, 0.6961, 0.9695, 0.6944, 0.9517, 0.7155, 0.9568, 0.7168, 0.9577, 0.705, 0.9528, 0.7033, 0.9761, 0.7082, 0.9696, 0.7038, 0.9695, 0.6944, 0.9751, 0.6979, 0.9568, 0.7168, 0.9646, 0.7174, 0.9647, 0.7054, 0.9577, 0.705, 0.9733, 0.7168, 0.9778, 0.7165, 0.9774, 0.7054, 0.973, 0.7054, 0.9585, 0.707, 0.9519, 0.7108, 0.953, 0.6995, 0.9596, 0.6961, 0.9795, 0.7139, 0.9795, 0.7105, 0.978, 0.6998, 0.9787, 0.7028, 0.375, 0.6205, 0.375, 0.75, 0.375, 0.75, 0.375, 0.6205])
me_cube_001.materials.append(mat_material_001)
me_cube_001.use_mirror_vertex_groups = False
me_cube_001.update()

# ---- objects
ob_male = bpy.data.objects.new('Male', me_cube)
ob_light = bpy.data.objects.new('Light', light_light)
ob_camera = bpy.data.objects.new('Camera', cam_camera)
ob_female = bpy.data.objects.new('Female', me_cube_001)

# ---- transforms, parenting, visibility, modifiers, constraints
ob_male.location = (-0.7424, 0.0, 0.0198)
ob_male.rotation_euler = (0.0, -0.0, -3.158)
ob_male.scale = (0.2154, 0.2154, 0.2154)
ob_male.lock_rotations_4d = False
ob_male.empty_display_type = 'ARROWS'
ob_male.lineart.crease_threshold = 0.0
_m = ob_male.modifiers.new('Mirror', 'MIRROR')
ob_light.location = (4.076, 1.005, 5.904)
ob_light.rotation_euler = (0.6503, 0.05522, 1.866)
ob_light.lock_rotations_4d = False
ob_light.empty_display_type = 'ARROWS'
ob_light.color = (0.0, 0.0, 0.0, 0.0)
ob_light.lineart.crease_threshold = 0.0
ob_camera.location = (7.359, -6.926, 4.958)
ob_camera.rotation_euler = (1.109, 0.0, 0.8149)
ob_camera.lock_rotations_4d = False
ob_camera.empty_display_type = 'ARROWS'
ob_camera.color = (0.0, 0.0, 0.0, 0.0)
ob_camera.display_type = 'WIRE'
ob_camera.lineart.crease_threshold = 0.0
ob_female.location = (0.8554, 0.0, 0.0198)
ob_female.rotation_euler = (0.0, -0.0, -3.158)
ob_female.scale = (0.2154, 0.2154, 0.2154)
ob_female.lock_rotations_4d = False
ob_female.empty_display_type = 'ARROWS'
ob_female.lineart.crease_threshold = 0.0
_m = ob_female.modifiers.new('Mirror', 'MIRROR')

# ---- collection membership
col_collection.objects.link(ob_male)
col_collection.objects.link(ob_light)
col_collection.objects.link(ob_camera)
col_collection.objects.link(ob_female)

# ---- scene / render settings (as saved in the file)
scene.camera = ob_camera
scene.frame_start = 1; scene.frame_end = 250; scene.frame_set(1)
scene.render.engine = 'BLENDER_EEVEE_NEXT'
scene.cycles.sampling_pattern = 'TABULATED_SOBOL'
scene.cycles.use_light_tree = False
scene.view_settings.view_transform = 'Filmic'
bpy.context.view_layer.update()
